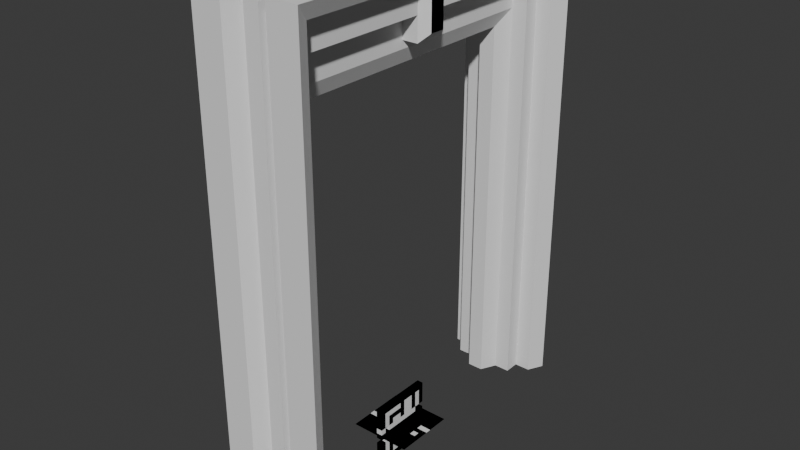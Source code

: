# Source: Portal.blend  (saved by Blender 4.0.36; exported with 4.5.12 LTS)
import bpy
from mathutils import Matrix  # noqa: F401  (used for matrix-valued properties, if any)

bpy.ops.wm.read_factory_settings(use_empty=True)
scene = bpy.context.scene
scene.name = 'Scene'

# ---- collections
col_collection = bpy.data.collections.new('Collection'); scene.collection.children.link(col_collection)

# ---- world
world_world = bpy.data.worlds.new('World'); scene.world = world_world
world_world.use_nodes = True; world_world.node_tree.nodes.clear()
_N = world_world.node_tree.nodes; _L = world_world.node_tree.links
n0 = _N.new('ShaderNodeOutputWorld'); n0.name = 'World Output'; n0.location = (300, 300)
n1 = _N.new('ShaderNodeBackground'); n1.name = 'Background'; n1.location = (10, 300)
n1.inputs[0].default_value = (0.05088, 0.05088, 0.05088, 1.0)
_L.new(n1.outputs[0], n0.inputs[0])
n0.is_active_output = True
world_world.color = (0.05088, 0.05088, 0.05088)
world_world.use_sun_shadow = False
world_world.sun_shadow_jitter_overblur = 0.0

# ---- meshes
me_plane_001 = bpy.data.meshes.new('Plane.001')
me_plane_001.from_pydata([(-0.5, -0.5, 0.0), (0.5, -0.5, 0.0), (-0.5, 0.5, 0.0), (0.5, 0.5, 0.0), (-0.5, 0.4091, 0.0), (-0.5, 0.3182, 0.0), (-0.5, 0.2273, 0.0), (-0.5, 0.1364, 0.0), (-0.5, -0.1364, 0.0), (-0.5, -0.2273, 0.0), (-0.5, -0.3182, 0.0), (-0.5, -0.4091, 0.0), (-0.4091, -0.5, 0.0), (-0.3182, -0.5, 0.0), (-0.2273, -0.5, 0.0), (-0.1364, -0.5, 0.0), (-0.04545, -0.5, 0.0), (0.04545, -0.5, 0.0), (0.1364, -0.5, 0.0), (0.2273, -0.5, 0.0), (0.3182, -0.5, 0.0), (0.4091, -0.5, 0.0), (0.5, -0.4091, 0.0), (0.5, -0.3182, 0.0), (0.5, -0.2273, 0.0), (0.5, -0.1364, 0.0), (0.5, 0.1364, 0.0), (0.5, 0.2273, 0.0), (0.5, 0.3182, 0.0), (0.5, 0.4091, 0.0), (0.4091, 0.5, 0.0), (0.3182, 0.5, 0.0), (0.2273, 0.5, 0.0), (0.1364, 0.5, 0.0), (0.04545, 0.5, 0.0), (-0.04545, 0.5, 0.0), (-0.1364, 0.5, 0.0), (-0.2273, 0.5, 0.0), (-0.3182, 0.5, 0.0), (-0.4091, 0.5, 0.0), (-0.4091, -0.4091, 0.0), (-0.4091, -0.3182, 0.0), (-0.4091, -0.2273, 0.0), (-0.4091, -0.1364, 0.0), (-0.4091, 0.1364, 0.0), (-0.4091, 0.2273, 0.0), (-0.4091, 0.3182, 0.0), (-0.4091, 0.4091, 0.0), (-0.3182, -0.4091, 0.0), (-0.3182, -0.3182, 0.0), (-0.3182, -0.2273, 0.0), (-0.3182, -0.1364, 0.0), (-0.3182, -0.04545, 0.0), (-0.3182, 0.04545, 0.0), (-0.3182, 0.1364, 0.0), (-0.3182, 0.2273, 0.0), (-0.3182, 0.3182, 0.0), (-0.3182, 0.4091, 0.0), (-0.2273, -0.4091, 0.0), (-0.2273, -0.3182, 0.0), (-0.2273, -0.2273, 0.0), (-0.2273, -0.1364, 0.0), (-0.2273, -0.04545, 0.0), (-0.2273, 0.04545, 0.0), (-0.2273, 0.1364, 0.0), (-0.2273, 0.2273, 0.0), (-0.2273, 0.3182, 0.0), (-0.2273, 0.4091, 0.0), (-0.1364, -0.4091, 0.0), (-0.1364, -0.3182, 0.0), (-0.1364, -0.2273, 0.0), (-0.1364, -0.1364, 0.0), (-0.1364, -0.04545, 0.0), (-0.1364, 0.04545, 0.0), (-0.1364, 0.1364, 0.0), (-0.1364, 0.2273, 0.0), (-0.1364, 0.3182, 0.0), (-0.1364, 0.4091, 0.0), (-0.04545, -0.4091, 0.0), (-0.04545, -0.3182, 0.0), (-0.04545, -0.2273, 0.0), (-0.04545, -0.1364, 0.0), (-0.04545, -0.04545, 0.0), (-0.04545, 0.04545, 0.0), (-0.04545, 0.1364, 0.0), (-0.04545, 0.2273, 0.0), (-0.04545, 0.3182, 0.0), (-0.04545, 0.4091, 0.0), (0.04545, -0.4091, 0.0), (0.04545, -0.3182, 0.0), (0.04545, -0.2273, 0.0), (0.04545, -0.1364, 0.0), (0.04545, -0.04545, 0.0), (0.04545, 0.04545, 0.0), (0.04545, 0.1364, 0.0), (0.04545, 0.2273, 0.0), (0.04545, 0.3182, 0.0), (0.04545, 0.4091, 0.0), (0.1364, -0.4091, 0.0), (0.1364, -0.3182, 0.0), (0.1364, -0.2273, 0.0), (0.1364, -0.1364, 0.0), (0.1364, -0.04545, 0.0), (0.1364, 0.04545, 0.0), (0.1364, 0.1364, 0.0), (0.1364, 0.2273, 0.0), (0.1364, 0.3182, 0.0), (0.1364, 0.4091, 0.0), (0.2273, -0.4091, 0.0), (0.2273, -0.3182, 0.0), (0.2273, -0.2273, 0.0), (0.2273, -0.1364, 0.0), (0.2273, -0.04545, 0.0), (0.2273, 0.04545, 0.0), (0.2273, 0.1364, 0.0), (0.2273, 0.2273, 0.0), (0.2273, 0.3182, 0.0), (0.2273, 0.4091, 0.0), (0.3182, -0.4091, 0.0), (0.3182, -0.3182, 0.0), (0.3182, -0.2273, 0.0), (0.3182, -0.1364, 0.0), (0.3182, -0.04545, 0.0), (0.3182, 0.04545, 0.0), (0.3182, 0.1364, 0.0), (0.3182, 0.2273, 0.0), (0.3182, 0.3182, 0.0), (0.3182, 0.4091, 0.0), (0.4091, -0.4091, 0.0), (0.4091, -0.3182, 0.0), (0.4091, -0.2273, 0.0), (0.4091, -0.1364, 0.0), (0.4091, 0.1364, 0.0), (0.4091, 0.2273, 0.0), (0.4091, 0.3182, 0.0), (0.4091, 0.4091, 0.0)], [], [(135, 29, 3, 30), (4, 47, 39, 2), (47, 57, 38, 39), (57, 67, 37, 38), (67, 77, 36, 37), (77, 87, 35, 36), (87, 97, 34, 35), (97, 107, 33, 34), (107, 117, 32, 33), (117, 127, 31, 32), (127, 135, 30, 31), (0, 12, 40, 11), (11, 40, 41, 10), (10, 41, 42, 9), (9, 42, 43, 8), (7, 44, 45, 6), (6, 45, 46, 5), (5, 46, 47, 4), (12, 13, 48, 40), (13, 14, 58, 48), (49, 59, 60, 50), (50, 60, 61, 51), (51, 61, 62, 52), (53, 63, 64, 54), (54, 64, 65, 55), (55, 65, 66, 56), (14, 15, 68, 58), (59, 69, 70, 60), (65, 75, 76, 66), (15, 16, 78, 68), (69, 79, 80, 70), (71, 81, 82, 72), (72, 82, 83, 73), (73, 83, 84, 74), (75, 85, 86, 76), (16, 17, 88, 78), (79, 89, 90, 80), (81, 91, 92, 82), (83, 93, 94, 84), (85, 95, 96, 86), (17, 18, 98, 88), (89, 99, 100, 90), (91, 101, 102, 92), (92, 102, 103, 93), (93, 103, 104, 94), (95, 105, 106, 96), (18, 19, 108, 98), (99, 109, 110, 100), (105, 115, 116, 106), (19, 20, 118, 108), (109, 119, 120, 110), (110, 120, 121, 111), (111, 121, 122, 112), (113, 123, 124, 114), (114, 124, 125, 115), (115, 125, 126, 116), (20, 21, 128, 118), (21, 1, 22, 128), (128, 22, 23, 129), (129, 23, 24, 130), (130, 24, 25, 131), (132, 26, 27, 133), (133, 27, 28, 134), (134, 28, 29, 135)])
_uv = me_plane_001.uv_layers.new(name='UVMap')
_uv.uv.foreach_set('vector', [0.9091, 0.9091, 1.0, 0.9091, 1.0, 1.0, 0.9091, 1.0, 0.0, 0.9091, 0.09091, 0.9091, 0.09091, 1.0, 0.0, 1.0, 0.09091, 0.9091, 0.1818, 0.9091, 0.1818, 1.0, 0.09091, 1.0, 0.1818, 0.9091, 0.2727, 0.9091, 0.2727, 1.0, 0.1818, 1.0, 0.2727, 0.9091, 0.3636, 0.9091, 0.3636, 1.0, 0.2727, 1.0, 0.3636, 0.9091, 0.4545, 0.9091, 0.4545, 1.0, 0.3636, 1.0, 0.4545, 0.9091, 0.5455, 0.9091, 0.5455, 1.0, 0.4545, 1.0, 0.5455, 0.9091, 0.6364, 0.9091, 0.6364, 1.0, 0.5455, 1.0, 0.6364, 0.9091, 0.7273, 0.9091, 0.7273, 1.0, 0.6364, 1.0, 0.7273, 0.9091, 0.8182, 0.9091, 0.8182, 1.0, 0.7273, 1.0, 0.8182, 0.9091, 0.9091, 0.9091, 0.9091, 1.0, 0.8182, 1.0, 0.0, 0.0, 0.09091, 0.0, 0.09091, 0.09091, 0.0, 0.09091, 0.0, 0.09091, 0.09091, 0.09091, 0.09091, 0.1818, 0.0, 0.1818, 0.0, 0.1818, 0.09091, 0.1818, 0.09091, 0.2727, 0.0, 0.2727, 0.0, 0.2727, 0.09091, 0.2727, 0.09091, 0.3636, 0.0, 0.3636, 0.0, 0.6364, 0.09091, 0.6364, 0.09091, 0.7273, 0.0, 0.7273, 0.0, 0.7273, 0.09091, 0.7273, 0.09091, 0.8182, 0.0, 0.8182, 0.0, 0.8182, 0.09091, 0.8182, 0.09091, 0.9091, 0.0, 0.9091, 0.09091, 0.0, 0.1818, 0.0, 0.1818, 0.09091, 0.09091, 0.09091, 0.1818, 0.0, 0.2727, 0.0, 0.2727, 0.09091, 0.1818, 0.09091, 0.1818, 0.1818, 0.2727, 0.1818, 0.2727, 0.2727, 0.1818, 0.2727, 0.1818, 0.2727, 0.2727, 0.2727, 0.2727, 0.3636, 0.1818, 0.3636, 0.1818, 0.3636, 0.2727, 0.3636, 0.2727, 0.4545, 0.1818, 0.4545, 0.1818, 0.5455, 0.2727, 0.5455, 0.2727, 0.6364, 0.1818, 0.6364, 0.1818, 0.6364, 0.2727, 0.6364, 0.2727, 0.7273, 0.1818, 0.7273, 0.1818, 0.7273, 0.2727, 0.7273, 0.2727, 0.8182, 0.1818, 0.8182, 0.2727, 0.0, 0.3636, 0.0, 0.3636, 0.09091, 0.2727, 0.09091, 0.2727, 0.1818, 0.3636, 0.1818, 0.3636, 0.2727, 0.2727, 0.2727, 0.2727, 0.7273, 0.3636, 0.7273, 0.3636, 0.8182, 0.2727, 0.8182, 0.3636, 0.0, 0.4545, 0.0, 0.4545, 0.09091, 0.3636, 0.09091, 0.3636, 0.1818, 0.4545, 0.1818, 0.4545, 0.2727, 0.3636, 0.2727, 0.3636, 0.3636, 0.4545, 0.3636, 0.4545, 0.4545, 0.3636, 0.4545, 0.3636, 0.4545, 0.4545, 0.4545, 0.4545, 0.5455, 0.3636, 0.5455, 0.3636, 0.5455, 0.4545, 0.5455, 0.4545, 0.6364, 0.3636, 0.6364, 0.3636, 0.7273, 0.4545, 0.7273, 0.4545, 0.8182, 0.3636, 0.8182, 0.4545, 0.0, 0.5455, 0.0, 0.5455, 0.09091, 0.4545, 0.09091, 0.4545, 0.1818, 0.5455, 0.1818, 0.5455, 0.2727, 0.4545, 0.2727, 0.4545, 0.3636, 0.5455, 0.3636, 0.5455, 0.4545, 0.4545, 0.4545, 0.4545, 0.5455, 0.5455, 0.5455, 0.5455, 0.6364, 0.4545, 0.6364, 0.4545, 0.7273, 0.5455, 0.7273, 0.5455, 0.8182, 0.4545, 0.8182, 0.5455, 0.0, 0.6364, 0.0, 0.6364, 0.09091, 0.5455, 0.09091, 0.5455, 0.1818, 0.6364, 0.1818, 0.6364, 0.2727, 0.5455, 0.2727, 0.5455, 0.3636, 0.6364, 0.3636, 0.6364, 0.4545, 0.5455, 0.4545, 0.5455, 0.4545, 0.6364, 0.4545, 0.6364, 0.5455, 0.5455, 0.5455, 0.5455, 0.5455, 0.6364, 0.5455, 0.6364, 0.6364, 0.5455, 0.6364, 0.5455, 0.7273, 0.6364, 0.7273, 0.6364, 0.8182, 0.5455, 0.8182, 0.6364, 0.0, 0.7273, 0.0, 0.7273, 0.09091, 0.6364, 0.09091, 0.6364, 0.1818, 0.7273, 0.1818, 0.7273, 0.2727, 0.6364, 0.2727, 0.6364, 0.7273, 0.7273, 0.7273, 0.7273, 0.8182, 0.6364, 0.8182, 0.7273, 0.0, 0.8182, 0.0, 0.8182, 0.09091, 0.7273, 0.09091, 0.7273, 0.1818, 0.8182, 0.1818, 0.8182, 0.2727, 0.7273, 0.2727, 0.7273, 0.2727, 0.8182, 0.2727, 0.8182, 0.3636, 0.7273, 0.3636, 0.7273, 0.3636, 0.8182, 0.3636, 0.8182, 0.4545, 0.7273, 0.4545, 0.7273, 0.5455, 0.8182, 0.5455, 0.8182, 0.6364, 0.7273, 0.6364, 0.7273, 0.6364, 0.8182, 0.6364, 0.8182, 0.7273, 0.7273, 0.7273, 0.7273, 0.7273, 0.8182, 0.7273, 0.8182, 0.8182, 0.7273, 0.8182, 0.8182, 0.0, 0.9091, 0.0, 0.9091, 0.09091, 0.8182, 0.09091, 0.9091, 0.0, 1.0, 0.0, 1.0, 0.09091, 0.9091, 0.09091, 0.9091, 0.09091, 1.0, 0.09091, 1.0, 0.1818, 0.9091, 0.1818, 0.9091, 0.1818, 1.0, 0.1818, 1.0, 0.2727, 0.9091, 0.2727, 0.9091, 0.2727, 1.0, 0.2727, 1.0, 0.3636, 0.9091, 0.3636, 0.9091, 0.6364, 1.0, 0.6364, 1.0, 0.7273, 0.9091, 0.7273, 0.9091, 0.7273, 1.0, 0.7273, 1.0, 0.8182, 0.9091, 0.8182, 0.9091, 0.8182, 1.0, 0.8182, 1.0, 0.9091, 0.9091, 0.9091])
me_plane_001.update()
me_plane_002 = bpy.data.meshes.new('Plane.002')
me_plane_002.from_pydata([(-0.5, -0.5, 0.0), (0.5, -0.5, 0.0), (-0.5, 0.5, 0.0), (0.5, 0.5, 0.0), (-0.5, 0.4091, 0.0), (-0.5, 0.3182, 0.0), (-0.5, 0.2273, 0.0), (-0.5, 0.04545, 0.0), (-0.5, -0.04545, 0.0), (-0.5, -0.2273, 0.0), (-0.5, -0.3182, 0.0), (-0.5, -0.4091, 0.0), (-0.4091, -0.5, 0.0), (-0.3182, -0.5, 0.0), (-0.2273, -0.5, 0.0), (-0.04545, -0.5, 0.0), (0.04545, -0.5, 0.0), (0.2273, -0.5, 0.0), (0.3182, -0.5, 0.0), (0.4091, -0.5, 0.0), (0.5, -0.4091, 0.0), (0.5, -0.3182, 0.0), (0.5, -0.2273, 0.0), (0.5, -0.04545, 0.0), (0.5, 0.04545, 0.0), (0.5, 0.2273, 0.0), (0.5, 0.3182, 0.0), (0.5, 0.4091, 0.0), (0.4091, 0.5, 0.0), (0.3182, 0.5, 0.0), (0.2273, 0.5, 0.0), (0.04545, 0.5, 0.0), (-0.04545, 0.5, 0.0), (-0.2273, 0.5, 0.0), (-0.3182, 0.5, 0.0), (-0.4091, 0.5, 0.0), (-0.4091, -0.4091, 0.0), (-0.4091, -0.3182, 0.0), (-0.4091, -0.2273, 0.0), (-0.4091, -0.04545, 0.0), (-0.4091, 0.04545, 0.0), (-0.4091, 0.2273, 0.0), (-0.4091, 0.3182, 0.0), (-0.4091, 0.4091, 0.0), (-0.3182, -0.4091, 0.0), (-0.3182, -0.04545, 0.0), (-0.3182, 0.04545, 0.0), (-0.3182, 0.4091, 0.0), (-0.2273, -0.4091, 0.0), (-0.2273, -0.2273, 0.0), (-0.2273, -0.1364, 0.0), (-0.2273, -0.04545, 0.0), (-0.2273, 0.04545, 0.0), (-0.2273, 0.1364, 0.0), (-0.2273, 0.2273, 0.0), (-0.2273, 0.4091, 0.0), (-0.1364, -0.2273, 0.0), (-0.1364, -0.1364, 0.0), (-0.1364, -0.04545, 0.0), (-0.1364, 0.04545, 0.0), (-0.1364, 0.1364, 0.0), (-0.1364, 0.2273, 0.0), (-0.04545, -0.4091, 0.0), (-0.04545, -0.3182, 0.0), (-0.04545, -0.2273, 0.0), (-0.04545, -0.1364, 0.0), (-0.04545, 0.1364, 0.0), (-0.04545, 0.2273, 0.0), (-0.04545, 0.3182, 0.0), (-0.04545, 0.4091, 0.0), (0.04545, -0.4091, 0.0), (0.04545, -0.3182, 0.0), (0.04545, -0.2273, 0.0), (0.04545, -0.1364, 0.0), (0.04545, 0.1364, 0.0), (0.04545, 0.2273, 0.0), (0.04545, 0.3182, 0.0), (0.04545, 0.4091, 0.0), (0.1364, -0.2273, 0.0), (0.1364, -0.1364, 0.0), (0.1364, -0.04545, 0.0), (0.1364, 0.04545, 0.0), (0.1364, 0.1364, 0.0), (0.1364, 0.2273, 0.0), (0.2273, -0.4091, 0.0), (0.2273, -0.2273, 0.0), (0.2273, -0.1364, 0.0), (0.2273, -0.04545, 0.0), (0.2273, 0.04545, 0.0), (0.2273, 0.1364, 0.0), (0.2273, 0.2273, 0.0), (0.2273, 0.4091, 0.0), (0.3182, -0.4091, 0.0), (0.3182, -0.04545, 0.0), (0.3182, 0.04545, 0.0), (0.3182, 0.4091, 0.0), (0.4091, -0.4091, 0.0), (0.4091, -0.3182, 0.0), (0.4091, -0.2273, 0.0), (0.4091, -0.04545, 0.0), (0.4091, 0.04545, 0.0), (0.4091, 0.2273, 0.0), (0.4091, 0.3182, 0.0), (0.4091, 0.4091, 0.0)], [], [(103, 27, 3, 28), (4, 43, 35, 2), (43, 47, 34, 35), (47, 55, 33, 34), (69, 77, 31, 32), (91, 95, 29, 30), (95, 103, 28, 29), (0, 12, 36, 11), (11, 36, 37, 10), (10, 37, 38, 9), (8, 39, 40, 7), (6, 41, 42, 5), (5, 42, 43, 4), (12, 13, 44, 36), (39, 45, 46, 40), (13, 14, 48, 44), (49, 56, 57, 50), (50, 57, 58, 51), (51, 58, 59, 52), (52, 59, 60, 53), (53, 60, 61, 54), (56, 64, 65, 57), (60, 66, 67, 61), (15, 16, 70, 62), (62, 70, 71, 63), (64, 72, 73, 65), (66, 74, 75, 67), (68, 76, 77, 69), (72, 78, 79, 73), (74, 82, 83, 75), (78, 85, 86, 79), (79, 86, 87, 80), (80, 87, 88, 81), (81, 88, 89, 82), (82, 89, 90, 83), (17, 18, 92, 84), (18, 19, 96, 92), (93, 99, 100, 94), (19, 1, 20, 96), (96, 20, 21, 97), (97, 21, 22, 98), (99, 23, 24, 100), (101, 25, 26, 102), (102, 26, 27, 103)])
_uv = me_plane_002.uv_layers.new(name='UVMap')
_uv.uv.foreach_set('vector', [0.9091, 0.9091, 1.0, 0.9091, 1.0, 1.0, 0.9091, 1.0, 0.0, 0.9091, 0.09091, 0.9091, 0.09091, 1.0, 0.0, 1.0, 0.09091, 0.9091, 0.1818, 0.9091, 0.1818, 1.0, 0.09091, 1.0, 0.1818, 0.9091, 0.2727, 0.9091, 0.2727, 1.0, 0.1818, 1.0, 0.4545, 0.9091, 0.5455, 0.9091, 0.5455, 1.0, 0.4545, 1.0, 0.7273, 0.9091, 0.8182, 0.9091, 0.8182, 1.0, 0.7273, 1.0, 0.8182, 0.9091, 0.9091, 0.9091, 0.9091, 1.0, 0.8182, 1.0, 0.0, 0.0, 0.09091, 0.0, 0.09091, 0.09091, 0.0, 0.09091, 0.0, 0.09091, 0.09091, 0.09091, 0.09091, 0.1818, 0.0, 0.1818, 0.0, 0.1818, 0.09091, 0.1818, 0.09091, 0.2727, 0.0, 0.2727, 0.0, 0.4545, 0.09091, 0.4545, 0.09091, 0.5455, 0.0, 0.5455, 0.0, 0.7273, 0.09091, 0.7273, 0.09091, 0.8182, 0.0, 0.8182, 0.0, 0.8182, 0.09091, 0.8182, 0.09091, 0.9091, 0.0, 0.9091, 0.09091, 0.0, 0.1818, 0.0, 0.1818, 0.09091, 0.09091, 0.09091, 0.09091, 0.4545, 0.1818, 0.4545, 0.1818, 0.5455, 0.09091, 0.5455, 0.1818, 0.0, 0.2727, 0.0, 0.2727, 0.09091, 0.1818, 0.09091, 0.2727, 0.2727, 0.3636, 0.2727, 0.3636, 0.3636, 0.2727, 0.3636, 0.2727, 0.3636, 0.3636, 0.3636, 0.3636, 0.4545, 0.2727, 0.4545, 0.2727, 0.4545, 0.3636, 0.4545, 0.3636, 0.5455, 0.2727, 0.5455, 0.2727, 0.5455, 0.3636, 0.5455, 0.3636, 0.6364, 0.2727, 0.6364, 0.2727, 0.6364, 0.3636, 0.6364, 0.3636, 0.7273, 0.2727, 0.7273, 0.3636, 0.2727, 0.4545, 0.2727, 0.4545, 0.3636, 0.3636, 0.3636, 0.3636, 0.6364, 0.4545, 0.6364, 0.4545, 0.7273, 0.3636, 0.7273, 0.4545, 0.0, 0.5455, 0.0, 0.5455, 0.09091, 0.4545, 0.09091, 0.4545, 0.09091, 0.5455, 0.09091, 0.5455, 0.1818, 0.4545, 0.1818, 0.4545, 0.2727, 0.5455, 0.2727, 0.5455, 0.3636, 0.4545, 0.3636, 0.4545, 0.6364, 0.5455, 0.6364, 0.5455, 0.7273, 0.4545, 0.7273, 0.4545, 0.8182, 0.5455, 0.8182, 0.5455, 0.9091, 0.4545, 0.9091, 0.5455, 0.2727, 0.6364, 0.2727, 0.6364, 0.3636, 0.5455, 0.3636, 0.5455, 0.6364, 0.6364, 0.6364, 0.6364, 0.7273, 0.5455, 0.7273, 0.6364, 0.2727, 0.7273, 0.2727, 0.7273, 0.3636, 0.6364, 0.3636, 0.6364, 0.3636, 0.7273, 0.3636, 0.7273, 0.4545, 0.6364, 0.4545, 0.6364, 0.4545, 0.7273, 0.4545, 0.7273, 0.5455, 0.6364, 0.5455, 0.6364, 0.5455, 0.7273, 0.5455, 0.7273, 0.6364, 0.6364, 0.6364, 0.6364, 0.6364, 0.7273, 0.6364, 0.7273, 0.7273, 0.6364, 0.7273, 0.7273, 0.0, 0.8182, 0.0, 0.8182, 0.09091, 0.7273, 0.09091, 0.8182, 0.0, 0.9091, 0.0, 0.9091, 0.09091, 0.8182, 0.09091, 0.8182, 0.4545, 0.9091, 0.4545, 0.9091, 0.5455, 0.8182, 0.5455, 0.9091, 0.0, 1.0, 0.0, 1.0, 0.09091, 0.9091, 0.09091, 0.9091, 0.09091, 1.0, 0.09091, 1.0, 0.1818, 0.9091, 0.1818, 0.9091, 0.1818, 1.0, 0.1818, 1.0, 0.2727, 0.9091, 0.2727, 0.9091, 0.4545, 1.0, 0.4545, 1.0, 0.5455, 0.9091, 0.5455, 0.9091, 0.7273, 1.0, 0.7273, 1.0, 0.8182, 0.9091, 0.8182, 0.9091, 0.8182, 1.0, 0.8182, 1.0, 0.9091, 0.9091, 0.9091])
me_plane_002.update()
me_plane_003 = bpy.data.meshes.new('Plane.003')
me_plane_003.from_pydata([(-0.5, 0.04545, 0.0), (-0.5, -0.04545, 0.0), (0.5, -0.04545, 0.0), (0.5, 0.04545, 0.0), (-0.4091, -0.4091, 0.0), (-0.4091, -0.3182, 0.0), (-0.4091, -0.2273, 0.0), (-0.4091, -0.1364, 0.0), (-0.4091, -0.04545, 0.0), (-0.4091, 0.04545, 0.0), (-0.4091, 0.1364, 0.0), (-0.4091, 0.2273, 0.0), (-0.4091, 0.3182, 0.0), (-0.4091, 0.4091, 0.0), (-0.3182, -0.4091, 0.0), (-0.3182, -0.3182, 0.0), (-0.3182, -0.2273, 0.0), (-0.3182, -0.1364, 0.0), (-0.3182, -0.04545, 0.0), (-0.3182, 0.04545, 0.0), (-0.3182, 0.1364, 0.0), (-0.3182, 0.2273, 0.0), (-0.3182, 0.3182, 0.0), (-0.3182, 0.4091, 0.0), (-0.2273, -0.4091, 0.0), (-0.2273, -0.3182, 0.0), (-0.2273, -0.04545, 0.0), (-0.2273, 0.04545, 0.0), (-0.2273, 0.3182, 0.0), (-0.2273, 0.4091, 0.0), (-0.1364, -0.4091, 0.0), (-0.1364, -0.3182, 0.0), (-0.1364, -0.04545, 0.0), (-0.1364, 0.04545, 0.0), (-0.1364, 0.3182, 0.0), (-0.1364, 0.4091, 0.0), (-0.04545, -0.4091, 0.0), (-0.04545, -0.3182, 0.0), (-0.04545, -0.04545, 0.0), (-0.04545, 0.04545, 0.0), (-0.04545, 0.3182, 0.0), (-0.04545, 0.4091, 0.0), (0.04545, -0.4091, 0.0), (0.04545, -0.3182, 0.0), (0.04545, -0.04545, 0.0), (0.04545, 0.04545, 0.0), (0.04545, 0.3182, 0.0), (0.04545, 0.4091, 0.0), (0.1364, -0.4091, 0.0), (0.1364, -0.3182, 0.0), (0.1364, -0.04545, 0.0), (0.1364, 0.04545, 0.0), (0.1364, 0.3182, 0.0), (0.1364, 0.4091, 0.0), (0.2273, -0.4091, 0.0), (0.2273, -0.3182, 0.0), (0.2273, -0.04545, 0.0), (0.2273, 0.04545, 0.0), (0.2273, 0.3182, 0.0), (0.2273, 0.4091, 0.0), (0.3182, -0.4091, 0.0), (0.3182, -0.3182, 0.0), (0.3182, -0.2273, 0.0), (0.3182, -0.1364, 0.0), (0.3182, -0.04545, 0.0), (0.3182, 0.04545, 0.0), (0.3182, 0.1364, 0.0), (0.3182, 0.2273, 0.0), (0.3182, 0.3182, 0.0), (0.3182, 0.4091, 0.0), (0.4091, -0.4091, 0.0), (0.4091, -0.3182, 0.0), (0.4091, -0.2273, 0.0), (0.4091, -0.1364, 0.0), (0.4091, -0.04545, 0.0), (0.4091, 0.04545, 0.0), (0.4091, 0.1364, 0.0), (0.4091, 0.2273, 0.0), (0.4091, 0.3182, 0.0), (0.4091, 0.4091, 0.0)], [], [(1, 8, 9, 0), (4, 14, 15, 5), (5, 15, 16, 6), (6, 16, 17, 7), (8, 18, 19, 9), (10, 20, 21, 11), (11, 21, 22, 12), (12, 22, 23, 13), (14, 24, 25, 15), (18, 26, 27, 19), (22, 28, 29, 23), (24, 30, 31, 25), (26, 32, 33, 27), (28, 34, 35, 29), (30, 36, 37, 31), (32, 38, 39, 33), (34, 40, 41, 35), (36, 42, 43, 37), (38, 44, 45, 39), (40, 46, 47, 41), (42, 48, 49, 43), (44, 50, 51, 45), (46, 52, 53, 47), (48, 54, 55, 49), (50, 56, 57, 51), (52, 58, 59, 53), (54, 60, 61, 55), (56, 64, 65, 57), (58, 68, 69, 59), (60, 70, 71, 61), (61, 71, 72, 62), (62, 72, 73, 63), (64, 74, 75, 65), (66, 76, 77, 67), (67, 77, 78, 68), (68, 78, 79, 69), (74, 2, 3, 75)])
_uv = me_plane_003.uv_layers.new(name='UVMap')
_uv.uv.foreach_set('vector', [0.0, 0.4545, 0.09091, 0.4545, 0.09091, 0.5455, 0.0, 0.5455, 0.09091, 0.09091, 0.1818, 0.09091, 0.1818, 0.1818, 0.09091, 0.1818, 0.09091, 0.1818, 0.1818, 0.1818, 0.1818, 0.2727, 0.09091, 0.2727, 0.09091, 0.2727, 0.1818, 0.2727, 0.1818, 0.3636, 0.09091, 0.3636, 0.09091, 0.4545, 0.1818, 0.4545, 0.1818, 0.5455, 0.09091, 0.5455, 0.09091, 0.6364, 0.1818, 0.6364, 0.1818, 0.7273, 0.09091, 0.7273, 0.09091, 0.7273, 0.1818, 0.7273, 0.1818, 0.8182, 0.09091, 0.8182, 0.09091, 0.8182, 0.1818, 0.8182, 0.1818, 0.9091, 0.09091, 0.9091, 0.1818, 0.09091, 0.2727, 0.09091, 0.2727, 0.1818, 0.1818, 0.1818, 0.1818, 0.4545, 0.2727, 0.4545, 0.2727, 0.5455, 0.1818, 0.5455, 0.1818, 0.8182, 0.2727, 0.8182, 0.2727, 0.9091, 0.1818, 0.9091, 0.2727, 0.09091, 0.3636, 0.09091, 0.3636, 0.1818, 0.2727, 0.1818, 0.2727, 0.4545, 0.3636, 0.4545, 0.3636, 0.5455, 0.2727, 0.5455, 0.2727, 0.8182, 0.3636, 0.8182, 0.3636, 0.9091, 0.2727, 0.9091, 0.3636, 0.09091, 0.4545, 0.09091, 0.4545, 0.1818, 0.3636, 0.1818, 0.3636, 0.4545, 0.4545, 0.4545, 0.4545, 0.5455, 0.3636, 0.5455, 0.3636, 0.8182, 0.4545, 0.8182, 0.4545, 0.9091, 0.3636, 0.9091, 0.4545, 0.09091, 0.5455, 0.09091, 0.5455, 0.1818, 0.4545, 0.1818, 0.4545, 0.4545, 0.5455, 0.4545, 0.5455, 0.5455, 0.4545, 0.5455, 0.4545, 0.8182, 0.5455, 0.8182, 0.5455, 0.9091, 0.4545, 0.9091, 0.5455, 0.09091, 0.6364, 0.09091, 0.6364, 0.1818, 0.5455, 0.1818, 0.5455, 0.4545, 0.6364, 0.4545, 0.6364, 0.5455, 0.5455, 0.5455, 0.5455, 0.8182, 0.6364, 0.8182, 0.6364, 0.9091, 0.5455, 0.9091, 0.6364, 0.09091, 0.7273, 0.09091, 0.7273, 0.1818, 0.6364, 0.1818, 0.6364, 0.4545, 0.7273, 0.4545, 0.7273, 0.5455, 0.6364, 0.5455, 0.6364, 0.8182, 0.7273, 0.8182, 0.7273, 0.9091, 0.6364, 0.9091, 0.7273, 0.09091, 0.8182, 0.09091, 0.8182, 0.1818, 0.7273, 0.1818, 0.7273, 0.4545, 0.8182, 0.4545, 0.8182, 0.5455, 0.7273, 0.5455, 0.7273, 0.8182, 0.8182, 0.8182, 0.8182, 0.9091, 0.7273, 0.9091, 0.8182, 0.09091, 0.9091, 0.09091, 0.9091, 0.1818, 0.8182, 0.1818, 0.8182, 0.1818, 0.9091, 0.1818, 0.9091, 0.2727, 0.8182, 0.2727, 0.8182, 0.2727, 0.9091, 0.2727, 0.9091, 0.3636, 0.8182, 0.3636, 0.8182, 0.4545, 0.9091, 0.4545, 0.9091, 0.5455, 0.8182, 0.5455, 0.8182, 0.6364, 0.9091, 0.6364, 0.9091, 0.7273, 0.8182, 0.7273, 0.8182, 0.7273, 0.9091, 0.7273, 0.9091, 0.8182, 0.8182, 0.8182, 0.8182, 0.8182, 0.9091, 0.8182, 0.9091, 0.9091, 0.8182, 0.9091, 0.9091, 0.4545, 1.0, 0.4545, 1.0, 0.5455, 0.9091, 0.5455])
me_plane_003.update()
me_plane_004 = bpy.data.meshes.new('Plane.004')
me_plane_004.from_pydata([(-0.5, -0.5, 0.0), (0.5, -0.5, 0.0), (-0.5, 0.5, 0.0), (0.5, 0.5, 0.0), (-0.5, 0.4091, 0.0), (-0.5, 0.3182, 0.0), (-0.5, 0.2273, 0.0), (-0.5, 0.1364, 0.0), (-0.5, 0.04545, 0.0), (-0.5, -0.04545, 0.0), (-0.5, -0.1364, 0.0), (-0.5, -0.2273, 0.0), (-0.5, -0.3182, 0.0), (-0.5, -0.4091, 0.0), (-0.4091, -0.5, 0.0), (-0.3182, -0.5, 0.0), (-0.2273, -0.5, 0.0), (-0.1364, -0.5, 0.0), (-0.04545, -0.5, 0.0), (0.04545, -0.5, 0.0), (0.1364, -0.5, 0.0), (0.2273, -0.5, 0.0), (0.3182, -0.5, 0.0), (0.4091, -0.5, 0.0), (0.5, -0.4091, 0.0), (0.5, -0.3182, 0.0), (0.5, -0.2273, 0.0), (0.5, -0.1364, 0.0), (0.5, -0.04545, 0.0), (0.5, 0.04545, 0.0), (0.5, 0.1364, 0.0), (0.5, 0.2273, 0.0), (0.5, 0.3182, 0.0), (0.5, 0.4091, 0.0), (0.4091, 0.5, 0.0), (0.3182, 0.5, 0.0), (0.2273, 0.5, 0.0), (0.1364, 0.5, 0.0), (0.04545, 0.5, 0.0), (-0.04545, 0.5, 0.0), (-0.1364, 0.5, 0.0), (-0.2273, 0.5, 0.0), (-0.3182, 0.5, 0.0), (-0.4091, 0.5, 0.0), (-0.4091, -0.4091, 0.0), (-0.4091, -0.3182, 0.0), (-0.4091, -0.2273, 0.0), (-0.4091, -0.1364, 0.0), (-0.4091, -0.04545, 0.0), (-0.4091, 0.04545, 0.0), (-0.4091, 0.1364, 0.0), (-0.4091, 0.2273, 0.0), (-0.4091, 0.3182, 0.0), (-0.4091, 0.4091, 0.0), (-0.3182, -0.4091, 0.0), (-0.3182, -0.3182, 0.0), (-0.3182, -0.2273, 0.0), (-0.3182, -0.1364, 0.0), (-0.3182, -0.04545, 0.0), (-0.3182, 0.04545, 0.0), (-0.3182, 0.1364, 0.0), (-0.3182, 0.2273, 0.0), (-0.3182, 0.3182, 0.0), (-0.3182, 0.4091, 0.0), (-0.2273, -0.4091, 0.0), (-0.2273, -0.3182, 0.0), (-0.2273, -0.2273, 0.0), (-0.2273, -0.1364, 0.0), (-0.2273, -0.04545, 0.0), (-0.2273, 0.04545, 0.0), (-0.2273, 0.1364, 0.0), (-0.2273, 0.2273, 0.0), (-0.2273, 0.3182, 0.0), (-0.2273, 0.4091, 0.0), (-0.1364, -0.4091, 0.0), (-0.1364, -0.04545, 0.0), (-0.1364, 0.04545, 0.0), (-0.1364, 0.2273, 0.0), (-0.1364, 0.3182, 0.0), (-0.1364, 0.4091, 0.0), (-0.04545, -0.4091, 0.0), (-0.04545, -0.3182, 0.0), (-0.04545, -0.2273, 0.0), (-0.04545, -0.1364, 0.0), (-0.04545, -0.04545, 0.0), (-0.04545, 0.04545, 0.0), (-0.04545, 0.1364, 0.0), (-0.04545, 0.2273, 0.0), (-0.04545, 0.3182, 0.0), (-0.04545, 0.4091, 0.0), (0.04545, -0.4091, 0.0), (0.04545, -0.3182, 0.0), (0.04545, -0.2273, 0.0), (0.04545, -0.1364, 0.0), (0.04545, -0.04545, 0.0), (0.04545, 0.04545, 0.0), (0.04545, 0.1364, 0.0), (0.04545, 0.2273, 0.0), (0.04545, 0.3182, 0.0), (0.04545, 0.4091, 0.0), (0.1364, -0.4091, 0.0), (0.1364, -0.3182, 0.0), (0.1364, -0.2273, 0.0), (0.1364, -0.04545, 0.0), (0.1364, 0.04545, 0.0), (0.1364, 0.4091, 0.0), (0.2273, -0.4091, 0.0), (0.2273, -0.3182, 0.0), (0.2273, -0.2273, 0.0), (0.2273, -0.1364, 0.0), (0.2273, -0.04545, 0.0), (0.2273, 0.04545, 0.0), (0.2273, 0.1364, 0.0), (0.2273, 0.2273, 0.0), (0.2273, 0.3182, 0.0), (0.2273, 0.4091, 0.0), (0.3182, -0.4091, 0.0), (0.3182, -0.3182, 0.0), (0.3182, -0.2273, 0.0), (0.3182, -0.1364, 0.0), (0.3182, -0.04545, 0.0), (0.3182, 0.04545, 0.0), (0.3182, 0.1364, 0.0), (0.3182, 0.2273, 0.0), (0.3182, 0.3182, 0.0), (0.3182, 0.4091, 0.0), (0.4091, -0.4091, 0.0), (0.4091, -0.3182, 0.0), (0.4091, -0.2273, 0.0), (0.4091, -0.1364, 0.0), (0.4091, -0.04545, 0.0), (0.4091, 0.04545, 0.0), (0.4091, 0.1364, 0.0), (0.4091, 0.2273, 0.0), (0.4091, 0.3182, 0.0), (0.4091, 0.4091, 0.0)], [], [(135, 33, 3, 34), (4, 53, 43, 2), (53, 63, 42, 43), (63, 73, 41, 42), (73, 79, 40, 41), (79, 89, 39, 40), (89, 99, 38, 39), (99, 105, 37, 38), (105, 115, 36, 37), (115, 125, 35, 36), (0, 14, 44, 13), (13, 44, 45, 12), (12, 45, 46, 11), (11, 46, 47, 10), (9, 48, 49, 8), (8, 49, 50, 7), (7, 50, 51, 6), (6, 51, 52, 5), (5, 52, 53, 4), (48, 58, 59, 49), (15, 16, 64, 54), (54, 64, 65, 55), (55, 65, 66, 56), (56, 66, 67, 57), (58, 68, 69, 59), (60, 70, 71, 61), (61, 71, 72, 62), (16, 17, 74, 64), (68, 75, 76, 69), (71, 77, 78, 72), (17, 18, 80, 74), (75, 84, 85, 76), (77, 87, 88, 78), (18, 19, 90, 80), (81, 91, 92, 82), (82, 92, 93, 83), (84, 94, 95, 85), (86, 96, 97, 87), (87, 97, 98, 88), (19, 20, 100, 90), (91, 101, 102, 92), (94, 103, 104, 95), (20, 21, 106, 100), (101, 107, 108, 102), (103, 110, 111, 104), (21, 22, 116, 106), (107, 117, 118, 108), (108, 118, 119, 109), (110, 120, 121, 111), (112, 122, 123, 113), (113, 123, 124, 114), (114, 124, 125, 115), (22, 23, 126, 116), (120, 130, 131, 121), (23, 1, 24, 126), (126, 24, 25, 127), (127, 25, 26, 128), (128, 26, 27, 129), (129, 27, 28, 130), (130, 28, 29, 131), (132, 30, 31, 133), (133, 31, 32, 134), (134, 32, 33, 135), (44, 14, 15, 54), (35, 125, 135, 34)])
_uv = me_plane_004.uv_layers.new(name='UVMap')
_uv.uv.foreach_set('vector', [0.9091, 0.9091, 1.0, 0.9091, 1.0, 1.0, 0.9091, 1.0, 0.0, 0.9091, 0.09091, 0.9091, 0.09091, 1.0, 0.0, 1.0, 0.09091, 0.9091, 0.1818, 0.9091, 0.1818, 1.0, 0.09091, 1.0, 0.1818, 0.9091, 0.2727, 0.9091, 0.2727, 1.0, 0.1818, 1.0, 0.2727, 0.9091, 0.3636, 0.9091, 0.3636, 1.0, 0.2727, 1.0, 0.3636, 0.9091, 0.4545, 0.9091, 0.4545, 1.0, 0.3636, 1.0, 0.4545, 0.9091, 0.5455, 0.9091, 0.5455, 1.0, 0.4545, 1.0, 0.5455, 0.9091, 0.6364, 0.9091, 0.6364, 1.0, 0.5455, 1.0, 0.6364, 0.9091, 0.7273, 0.9091, 0.7273, 1.0, 0.6364, 1.0, 0.7273, 0.9091, 0.8182, 0.9091, 0.8182, 1.0, 0.7273, 1.0, 0.0, 0.0, 0.09091, 0.0, 0.09091, 0.09091, 0.0, 0.09091, 0.0, 0.09091, 0.09091, 0.09091, 0.09091, 0.1818, 0.0, 0.1818, 0.0, 0.1818, 0.09091, 0.1818, 0.09091, 0.2727, 0.0, 0.2727, 0.0, 0.2727, 0.09091, 0.2727, 0.09091, 0.3636, 0.0, 0.3636, 0.0, 0.4545, 0.09091, 0.4545, 0.09091, 0.5455, 0.0, 0.5455, 0.0, 0.5455, 0.09091, 0.5455, 0.09091, 0.6364, 0.0, 0.6364, 0.0, 0.6364, 0.09091, 0.6364, 0.09091, 0.7273, 0.0, 0.7273, 0.0, 0.7273, 0.09091, 0.7273, 0.09091, 0.8182, 0.0, 0.8182, 0.0, 0.8182, 0.09091, 0.8182, 0.09091, 0.9091, 0.0, 0.9091, 0.09091, 0.4545, 0.1818, 0.4545, 0.1818, 0.5455, 0.09091, 0.5455, 0.1818, 0.0, 0.2727, 0.0, 0.2727, 0.09091, 0.1818, 0.09091, 0.1818, 0.09091, 0.2727, 0.09091, 0.2727, 0.1818, 0.1818, 0.1818, 0.1818, 0.1818, 0.2727, 0.1818, 0.2727, 0.2727, 0.1818, 0.2727, 0.1818, 0.2727, 0.2727, 0.2727, 0.2727, 0.3636, 0.1818, 0.3636, 0.1818, 0.4545, 0.2727, 0.4545, 0.2727, 0.5455, 0.1818, 0.5455, 0.1818, 0.6364, 0.2727, 0.6364, 0.2727, 0.7273, 0.1818, 0.7273, 0.1818, 0.7273, 0.2727, 0.7273, 0.2727, 0.8182, 0.1818, 0.8182, 0.2727, 0.0, 0.3636, 0.0, 0.3636, 0.09091, 0.2727, 0.09091, 0.2727, 0.4545, 0.3636, 0.4545, 0.3636, 0.5455, 0.2727, 0.5455, 0.2727, 0.7273, 0.3636, 0.7273, 0.3636, 0.8182, 0.2727, 0.8182, 0.3636, 0.0, 0.4545, 0.0, 0.4545, 0.09091, 0.3636, 0.09091, 0.3636, 0.4545, 0.4545, 0.4545, 0.4545, 0.5455, 0.3636, 0.5455, 0.3636, 0.7273, 0.4545, 0.7273, 0.4545, 0.8182, 0.3636, 0.8182, 0.4545, 0.0, 0.5455, 0.0, 0.5455, 0.09091, 0.4545, 0.09091, 0.4545, 0.1818, 0.5455, 0.1818, 0.5455, 0.2727, 0.4545, 0.2727, 0.4545, 0.2727, 0.5455, 0.2727, 0.5455, 0.3636, 0.4545, 0.3636, 0.4545, 0.4545, 0.5455, 0.4545, 0.5455, 0.5455, 0.4545, 0.5455, 0.4545, 0.6364, 0.5455, 0.6364, 0.5455, 0.7273, 0.4545, 0.7273, 0.4545, 0.7273, 0.5455, 0.7273, 0.5455, 0.8182, 0.4545, 0.8182, 0.5455, 0.0, 0.6364, 0.0, 0.6364, 0.09091, 0.5455, 0.09091, 0.5455, 0.1818, 0.6364, 0.1818, 0.6364, 0.2727, 0.5455, 0.2727, 0.5455, 0.4545, 0.6364, 0.4545, 0.6364, 0.5455, 0.5455, 0.5455, 0.6364, 0.0, 0.7273, 0.0, 0.7273, 0.09091, 0.6364, 0.09091, 0.6364, 0.1818, 0.7273, 0.1818, 0.7273, 0.2727, 0.6364, 0.2727, 0.6364, 0.4545, 0.7273, 0.4545, 0.7273, 0.5455, 0.6364, 0.5455, 0.7273, 0.0, 0.8182, 0.0, 0.8182, 0.09091, 0.7273, 0.09091, 0.7273, 0.1818, 0.8182, 0.1818, 0.8182, 0.2727, 0.7273, 0.2727, 0.7273, 0.2727, 0.8182, 0.2727, 0.8182, 0.3636, 0.7273, 0.3636, 0.7273, 0.4545, 0.8182, 0.4545, 0.8182, 0.5455, 0.7273, 0.5455, 0.7273, 0.6364, 0.8182, 0.6364, 0.8182, 0.7273, 0.7273, 0.7273, 0.7273, 0.7273, 0.8182, 0.7273, 0.8182, 0.8182, 0.7273, 0.8182, 0.7273, 0.8182, 0.8182, 0.8182, 0.8182, 0.9091, 0.7273, 0.9091, 0.8182, 0.0, 0.9091, 0.0, 0.9091, 0.09091, 0.8182, 0.09091, 0.8182, 0.4545, 0.9091, 0.4545, 0.9091, 0.5455, 0.8182, 0.5455, 0.9091, 0.0, 1.0, 0.0, 1.0, 0.09091, 0.9091, 0.09091, 0.9091, 0.09091, 1.0, 0.09091, 1.0, 0.1818, 0.9091, 0.1818, 0.9091, 0.1818, 1.0, 0.1818, 1.0, 0.2727, 0.9091, 0.2727, 0.9091, 0.2727, 1.0, 0.2727, 1.0, 0.3636, 0.9091, 0.3636, 0.9091, 0.3636, 1.0, 0.3636, 1.0, 0.4545, 0.9091, 0.4545, 0.9091, 0.4545, 1.0, 0.4545, 1.0, 0.5455, 0.9091, 0.5455, 0.9091, 0.6364, 1.0, 0.6364, 1.0, 0.7273, 0.9091, 0.7273, 0.9091, 0.7273, 1.0, 0.7273, 1.0, 0.8182, 0.9091, 0.8182, 0.9091, 0.8182, 1.0, 0.8182, 1.0, 0.9091, 0.9091, 0.9091, 0.09091, 0.09091, 0.09091, 0.0, 0.1818, 0.0, 0.1818, 0.09091, 0.8182, 1.0, 0.8182, 0.9091, 0.9091, 0.9091, 0.9091, 1.0])
me_plane_004.update()
me_plane_005 = bpy.data.meshes.new('Plane.005')
me_plane_005.from_pydata([(-0.5, -0.5, 0.0), (0.5, -0.5, 0.0), (-0.5, 0.5, 0.0), (0.5, 0.5, 0.0), (-0.5, 0.4091, 0.0), (-0.5, 0.3182, 0.0), (-0.5, 0.2273, 0.0), (-0.5, 0.1364, 0.0), (-0.5, 0.04545, 0.0), (-0.5, -0.04545, 0.0), (-0.5, -0.1364, 0.0), (-0.5, -0.2273, 0.0), (-0.5, -0.3182, 0.0), (-0.5, -0.4091, 0.0), (-0.4091, -0.5, 0.0), (-0.3182, -0.5, 0.0), (-0.2273, -0.5, 0.0), (-0.1364, -0.5, 0.0), (-0.04545, -0.5, 0.0), (0.04545, -0.5, 0.0), (0.1364, -0.5, 0.0), (0.2273, -0.5, 0.0), (0.3182, -0.5, 0.0), (0.4091, -0.5, 0.0), (0.5, -0.4091, 0.0), (0.5, -0.3182, 0.0), (0.5, -0.2273, 0.0), (0.5, -0.1364, 0.0), (0.5, -0.04545, 0.0), (0.5, 0.04545, 0.0), (0.5, 0.1364, 0.0), (0.5, 0.2273, 0.0), (0.5, 0.3182, 0.0), (0.5, 0.4091, 0.0), (0.4091, 0.5, 0.0), (0.3182, 0.5, 0.0), (0.2273, 0.5, 0.0), (0.1364, 0.5, 0.0), (0.04545, 0.5, 0.0), (-0.04545, 0.5, 0.0), (-0.1364, 0.5, 0.0), (-0.2273, 0.5, 0.0), (-0.3182, 0.5, 0.0), (-0.4091, 0.5, 0.0), (-0.4091, -0.4091, 0.0), (-0.4091, -0.3182, 0.0), (-0.4091, -0.2273, 0.0), (-0.4091, -0.1364, 0.0), (-0.4091, -0.04545, 0.0), (-0.4091, 0.04545, 0.0), (-0.4091, 0.1364, 0.0), (-0.4091, 0.2273, 0.0), (-0.4091, 0.3182, 0.0), (-0.4091, 0.4091, 0.0), (-0.3182, -0.4091, 0.0), (-0.3182, -0.3182, 0.0), (-0.3182, -0.2273, 0.0), (-0.3182, -0.1364, 0.0), (-0.3182, -0.04545, 0.0), (-0.3182, 0.04545, 0.0), (-0.3182, 0.1364, 0.0), (-0.3182, 0.2273, 0.0), (-0.3182, 0.3182, 0.0), (-0.3182, 0.4091, 0.0), (-0.2273, -0.4091, 0.0), (-0.2273, -0.3182, 0.0), (-0.2273, -0.2273, 0.0), (-0.2273, -0.1364, 0.0), (-0.2273, -0.04545, 0.0), (-0.2273, 0.04545, 0.0), (-0.2273, 0.1364, 0.0), (-0.2273, 0.2273, 0.0), (-0.2273, 0.3182, 0.0), (-0.2273, 0.4091, 0.0), (-0.1364, -0.4091, 0.0), (-0.1364, -0.3182, 0.0), (-0.1364, -0.2273, 0.0), (-0.1364, -0.1364, 0.0), (-0.1364, -0.04545, 0.0), (-0.1364, 0.04545, 0.0), (-0.1364, 0.1364, 0.0), (-0.1364, 0.2273, 0.0), (-0.1364, 0.3182, 0.0), (-0.1364, 0.4091, 0.0), (-0.04545, -0.4091, 0.0), (-0.04545, -0.3182, 0.0), (-0.04545, -0.2273, 0.0), (-0.04545, -0.1364, 0.0), (-0.04545, -0.04545, 0.0), (-0.04545, 0.04545, 0.0), (-0.04545, 0.1364, 0.0), (-0.04545, 0.2273, 0.0), (-0.04545, 0.3182, 0.0), (-0.04545, 0.4091, 0.0), (0.04545, -0.4091, 0.0), (0.04545, -0.3182, 0.0), (0.04545, -0.2273, 0.0), (0.04545, -0.1364, 0.0), (0.04545, -0.04545, 0.0), (0.04545, 0.04545, 0.0), (0.04545, 0.1364, 0.0), (0.04545, 0.2273, 0.0), (0.04545, 0.3182, 0.0), (0.04545, 0.4091, 0.0), (0.1364, -0.4091, 0.0), (0.1364, -0.3182, 0.0), (0.1364, -0.2273, 0.0), (0.1364, -0.1364, 0.0), (0.1364, -0.04545, 0.0), (0.1364, 0.04545, 0.0), (0.1364, 0.1364, 0.0), (0.1364, 0.2273, 0.0), (0.1364, 0.3182, 0.0), (0.1364, 0.4091, 0.0), (0.2273, -0.4091, 0.0), (0.2273, -0.3182, 0.0), (0.2273, -0.2273, 0.0), (0.2273, -0.1364, 0.0), (0.2273, -0.04545, 0.0), (0.2273, 0.04545, 0.0), (0.2273, 0.1364, 0.0), (0.2273, 0.2273, 0.0), (0.2273, 0.3182, 0.0), (0.2273, 0.4091, 0.0), (0.3182, -0.4091, 0.0), (0.3182, -0.3182, 0.0), (0.3182, -0.2273, 0.0), (0.3182, -0.1364, 0.0), (0.3182, -0.04545, 0.0), (0.3182, 0.04545, 0.0), (0.3182, 0.1364, 0.0), (0.3182, 0.2273, 0.0), (0.3182, 0.3182, 0.0), (0.3182, 0.4091, 0.0), (0.4091, -0.4091, 0.0), (0.4091, -0.3182, 0.0), (0.4091, -0.2273, 0.0), (0.4091, -0.1364, 0.0), (0.4091, -0.04545, 0.0), (0.4091, 0.04545, 0.0), (0.4091, 0.1364, 0.0), (0.4091, 0.2273, 0.0), (0.4091, 0.3182, 0.0), (0.4091, 0.4091, 0.0)], [], [(143, 33, 3, 34), (4, 53, 43, 2), (53, 63, 42, 43), (63, 73, 41, 42), (73, 83, 40, 41), (83, 93, 39, 40), (93, 103, 38, 39), (103, 113, 37, 38), (113, 123, 36, 37), (123, 133, 35, 36), (133, 143, 34, 35), (0, 14, 44, 13), (13, 44, 45, 12), (12, 45, 46, 11), (11, 46, 47, 10), (10, 47, 48, 9), (9, 48, 49, 8), (8, 49, 50, 7), (7, 50, 51, 6), (6, 51, 52, 5), (5, 52, 53, 4), (14, 15, 54, 44), (44, 54, 55, 45), (45, 55, 56, 46), (46, 56, 57, 47), (47, 57, 58, 48), (48, 58, 59, 49), (49, 59, 60, 50), (50, 60, 61, 51), (51, 61, 62, 52), (52, 62, 63, 53), (15, 16, 64, 54), (54, 64, 65, 55), (55, 65, 66, 56), (56, 66, 67, 57), (57, 67, 68, 58), (58, 68, 69, 59), (59, 69, 70, 60), (60, 70, 71, 61), (61, 71, 72, 62), (62, 72, 73, 63), (16, 17, 74, 64), (64, 74, 75, 65), (65, 75, 76, 66), (66, 76, 77, 67), (67, 77, 78, 68), (68, 78, 79, 69), (69, 79, 80, 70), (70, 80, 81, 71), (71, 81, 82, 72), (72, 82, 83, 73), (17, 18, 84, 74), (74, 84, 85, 75), (75, 85, 86, 76), (76, 86, 87, 77), (77, 87, 88, 78), (78, 88, 89, 79), (79, 89, 90, 80), (80, 90, 91, 81), (81, 91, 92, 82), (82, 92, 93, 83), (18, 19, 94, 84), (84, 94, 95, 85), (85, 95, 96, 86), (86, 96, 97, 87), (87, 97, 98, 88), (88, 98, 99, 89), (89, 99, 100, 90), (90, 100, 101, 91), (91, 101, 102, 92), (92, 102, 103, 93), (19, 20, 104, 94), (94, 104, 105, 95), (95, 105, 106, 96), (96, 106, 107, 97), (97, 107, 108, 98), (98, 108, 109, 99), (99, 109, 110, 100), (100, 110, 111, 101), (101, 111, 112, 102), (102, 112, 113, 103), (20, 21, 114, 104), (104, 114, 115, 105), (105, 115, 116, 106), (106, 116, 117, 107), (107, 117, 118, 108), (108, 118, 119, 109), (109, 119, 120, 110), (110, 120, 121, 111), (111, 121, 122, 112), (112, 122, 123, 113), (21, 22, 124, 114), (114, 124, 125, 115), (115, 125, 126, 116), (116, 126, 127, 117), (117, 127, 128, 118), (118, 128, 129, 119), (119, 129, 130, 120), (120, 130, 131, 121), (121, 131, 132, 122), (122, 132, 133, 123), (22, 23, 134, 124), (124, 134, 135, 125), (125, 135, 136, 126), (126, 136, 137, 127), (127, 137, 138, 128), (128, 138, 139, 129), (129, 139, 140, 130), (130, 140, 141, 131), (131, 141, 142, 132), (132, 142, 143, 133), (23, 1, 24, 134), (134, 24, 25, 135), (135, 25, 26, 136), (136, 26, 27, 137), (137, 27, 28, 138), (138, 28, 29, 139), (139, 29, 30, 140), (140, 30, 31, 141), (141, 31, 32, 142), (142, 32, 33, 143)])
_uv = me_plane_005.uv_layers.new(name='UVMap')
_uv.uv.foreach_set('vector', [0.9091, 0.9091, 1.0, 0.9091, 1.0, 1.0, 0.9091, 1.0, 0.0, 0.9091, 0.09091, 0.9091, 0.09091, 1.0, 0.0, 1.0, 0.09091, 0.9091, 0.1818, 0.9091, 0.1818, 1.0, 0.09091, 1.0, 0.1818, 0.9091, 0.2727, 0.9091, 0.2727, 1.0, 0.1818, 1.0, 0.2727, 0.9091, 0.3636, 0.9091, 0.3636, 1.0, 0.2727, 1.0, 0.3636, 0.9091, 0.4545, 0.9091, 0.4545, 1.0, 0.3636, 1.0, 0.4545, 0.9091, 0.5455, 0.9091, 0.5455, 1.0, 0.4545, 1.0, 0.5455, 0.9091, 0.6364, 0.9091, 0.6364, 1.0, 0.5455, 1.0, 0.6364, 0.9091, 0.7273, 0.9091, 0.7273, 1.0, 0.6364, 1.0, 0.7273, 0.9091, 0.8182, 0.9091, 0.8182, 1.0, 0.7273, 1.0, 0.8182, 0.9091, 0.9091, 0.9091, 0.9091, 1.0, 0.8182, 1.0, 0.0, 0.0, 0.09091, 0.0, 0.09091, 0.09091, 0.0, 0.09091, 0.0, 0.09091, 0.09091, 0.09091, 0.09091, 0.1818, 0.0, 0.1818, 0.0, 0.1818, 0.09091, 0.1818, 0.09091, 0.2727, 0.0, 0.2727, 0.0, 0.2727, 0.09091, 0.2727, 0.09091, 0.3636, 0.0, 0.3636, 0.0, 0.3636, 0.09091, 0.3636, 0.09091, 0.4545, 0.0, 0.4545, 0.0, 0.4545, 0.09091, 0.4545, 0.09091, 0.5455, 0.0, 0.5455, 0.0, 0.5455, 0.09091, 0.5455, 0.09091, 0.6364, 0.0, 0.6364, 0.0, 0.6364, 0.09091, 0.6364, 0.09091, 0.7273, 0.0, 0.7273, 0.0, 0.7273, 0.09091, 0.7273, 0.09091, 0.8182, 0.0, 0.8182, 0.0, 0.8182, 0.09091, 0.8182, 0.09091, 0.9091, 0.0, 0.9091, 0.09091, 0.0, 0.1818, 0.0, 0.1818, 0.09091, 0.09091, 0.09091, 0.09091, 0.09091, 0.1818, 0.09091, 0.1818, 0.1818, 0.09091, 0.1818, 0.09091, 0.1818, 0.1818, 0.1818, 0.1818, 0.2727, 0.09091, 0.2727, 0.09091, 0.2727, 0.1818, 0.2727, 0.1818, 0.3636, 0.09091, 0.3636, 0.09091, 0.3636, 0.1818, 0.3636, 0.1818, 0.4545, 0.09091, 0.4545, 0.09091, 0.4545, 0.1818, 0.4545, 0.1818, 0.5455, 0.09091, 0.5455, 0.09091, 0.5455, 0.1818, 0.5455, 0.1818, 0.6364, 0.09091, 0.6364, 0.09091, 0.6364, 0.1818, 0.6364, 0.1818, 0.7273, 0.09091, 0.7273, 0.09091, 0.7273, 0.1818, 0.7273, 0.1818, 0.8182, 0.09091, 0.8182, 0.09091, 0.8182, 0.1818, 0.8182, 0.1818, 0.9091, 0.09091, 0.9091, 0.1818, 0.0, 0.2727, 0.0, 0.2727, 0.09091, 0.1818, 0.09091, 0.1818, 0.09091, 0.2727, 0.09091, 0.2727, 0.1818, 0.1818, 0.1818, 0.1818, 0.1818, 0.2727, 0.1818, 0.2727, 0.2727, 0.1818, 0.2727, 0.1818, 0.2727, 0.2727, 0.2727, 0.2727, 0.3636, 0.1818, 0.3636, 0.1818, 0.3636, 0.2727, 0.3636, 0.2727, 0.4545, 0.1818, 0.4545, 0.1818, 0.4545, 0.2727, 0.4545, 0.2727, 0.5455, 0.1818, 0.5455, 0.1818, 0.5455, 0.2727, 0.5455, 0.2727, 0.6364, 0.1818, 0.6364, 0.1818, 0.6364, 0.2727, 0.6364, 0.2727, 0.7273, 0.1818, 0.7273, 0.1818, 0.7273, 0.2727, 0.7273, 0.2727, 0.8182, 0.1818, 0.8182, 0.1818, 0.8182, 0.2727, 0.8182, 0.2727, 0.9091, 0.1818, 0.9091, 0.2727, 0.0, 0.3636, 0.0, 0.3636, 0.09091, 0.2727, 0.09091, 0.2727, 0.09091, 0.3636, 0.09091, 0.3636, 0.1818, 0.2727, 0.1818, 0.2727, 0.1818, 0.3636, 0.1818, 0.3636, 0.2727, 0.2727, 0.2727, 0.2727, 0.2727, 0.3636, 0.2727, 0.3636, 0.3636, 0.2727, 0.3636, 0.2727, 0.3636, 0.3636, 0.3636, 0.3636, 0.4545, 0.2727, 0.4545, 0.2727, 0.4545, 0.3636, 0.4545, 0.3636, 0.5455, 0.2727, 0.5455, 0.2727, 0.5455, 0.3636, 0.5455, 0.3636, 0.6364, 0.2727, 0.6364, 0.2727, 0.6364, 0.3636, 0.6364, 0.3636, 0.7273, 0.2727, 0.7273, 0.2727, 0.7273, 0.3636, 0.7273, 0.3636, 0.8182, 0.2727, 0.8182, 0.2727, 0.8182, 0.3636, 0.8182, 0.3636, 0.9091, 0.2727, 0.9091, 0.3636, 0.0, 0.4545, 0.0, 0.4545, 0.09091, 0.3636, 0.09091, 0.3636, 0.09091, 0.4545, 0.09091, 0.4545, 0.1818, 0.3636, 0.1818, 0.3636, 0.1818, 0.4545, 0.1818, 0.4545, 0.2727, 0.3636, 0.2727, 0.3636, 0.2727, 0.4545, 0.2727, 0.4545, 0.3636, 0.3636, 0.3636, 0.3636, 0.3636, 0.4545, 0.3636, 0.4545, 0.4545, 0.3636, 0.4545, 0.3636, 0.4545, 0.4545, 0.4545, 0.4545, 0.5455, 0.3636, 0.5455, 0.3636, 0.5455, 0.4545, 0.5455, 0.4545, 0.6364, 0.3636, 0.6364, 0.3636, 0.6364, 0.4545, 0.6364, 0.4545, 0.7273, 0.3636, 0.7273, 0.3636, 0.7273, 0.4545, 0.7273, 0.4545, 0.8182, 0.3636, 0.8182, 0.3636, 0.8182, 0.4545, 0.8182, 0.4545, 0.9091, 0.3636, 0.9091, 0.4545, 0.0, 0.5455, 0.0, 0.5455, 0.09091, 0.4545, 0.09091, 0.4545, 0.09091, 0.5455, 0.09091, 0.5455, 0.1818, 0.4545, 0.1818, 0.4545, 0.1818, 0.5455, 0.1818, 0.5455, 0.2727, 0.4545, 0.2727, 0.4545, 0.2727, 0.5455, 0.2727, 0.5455, 0.3636, 0.4545, 0.3636, 0.4545, 0.3636, 0.5455, 0.3636, 0.5455, 0.4545, 0.4545, 0.4545, 0.4545, 0.4545, 0.5455, 0.4545, 0.5455, 0.5455, 0.4545, 0.5455, 0.4545, 0.5455, 0.5455, 0.5455, 0.5455, 0.6364, 0.4545, 0.6364, 0.4545, 0.6364, 0.5455, 0.6364, 0.5455, 0.7273, 0.4545, 0.7273, 0.4545, 0.7273, 0.5455, 0.7273, 0.5455, 0.8182, 0.4545, 0.8182, 0.4545, 0.8182, 0.5455, 0.8182, 0.5455, 0.9091, 0.4545, 0.9091, 0.5455, 0.0, 0.6364, 0.0, 0.6364, 0.09091, 0.5455, 0.09091, 0.5455, 0.09091, 0.6364, 0.09091, 0.6364, 0.1818, 0.5455, 0.1818, 0.5455, 0.1818, 0.6364, 0.1818, 0.6364, 0.2727, 0.5455, 0.2727, 0.5455, 0.2727, 0.6364, 0.2727, 0.6364, 0.3636, 0.5455, 0.3636, 0.5455, 0.3636, 0.6364, 0.3636, 0.6364, 0.4545, 0.5455, 0.4545, 0.5455, 0.4545, 0.6364, 0.4545, 0.6364, 0.5455, 0.5455, 0.5455, 0.5455, 0.5455, 0.6364, 0.5455, 0.6364, 0.6364, 0.5455, 0.6364, 0.5455, 0.6364, 0.6364, 0.6364, 0.6364, 0.7273, 0.5455, 0.7273, 0.5455, 0.7273, 0.6364, 0.7273, 0.6364, 0.8182, 0.5455, 0.8182, 0.5455, 0.8182, 0.6364, 0.8182, 0.6364, 0.9091, 0.5455, 0.9091, 0.6364, 0.0, 0.7273, 0.0, 0.7273, 0.09091, 0.6364, 0.09091, 0.6364, 0.09091, 0.7273, 0.09091, 0.7273, 0.1818, 0.6364, 0.1818, 0.6364, 0.1818, 0.7273, 0.1818, 0.7273, 0.2727, 0.6364, 0.2727, 0.6364, 0.2727, 0.7273, 0.2727, 0.7273, 0.3636, 0.6364, 0.3636, 0.6364, 0.3636, 0.7273, 0.3636, 0.7273, 0.4545, 0.6364, 0.4545, 0.6364, 0.4545, 0.7273, 0.4545, 0.7273, 0.5455, 0.6364, 0.5455, 0.6364, 0.5455, 0.7273, 0.5455, 0.7273, 0.6364, 0.6364, 0.6364, 0.6364, 0.6364, 0.7273, 0.6364, 0.7273, 0.7273, 0.6364, 0.7273, 0.6364, 0.7273, 0.7273, 0.7273, 0.7273, 0.8182, 0.6364, 0.8182, 0.6364, 0.8182, 0.7273, 0.8182, 0.7273, 0.9091, 0.6364, 0.9091, 0.7273, 0.0, 0.8182, 0.0, 0.8182, 0.09091, 0.7273, 0.09091, 0.7273, 0.09091, 0.8182, 0.09091, 0.8182, 0.1818, 0.7273, 0.1818, 0.7273, 0.1818, 0.8182, 0.1818, 0.8182, 0.2727, 0.7273, 0.2727, 0.7273, 0.2727, 0.8182, 0.2727, 0.8182, 0.3636, 0.7273, 0.3636, 0.7273, 0.3636, 0.8182, 0.3636, 0.8182, 0.4545, 0.7273, 0.4545, 0.7273, 0.4545, 0.8182, 0.4545, 0.8182, 0.5455, 0.7273, 0.5455, 0.7273, 0.5455, 0.8182, 0.5455, 0.8182, 0.6364, 0.7273, 0.6364, 0.7273, 0.6364, 0.8182, 0.6364, 0.8182, 0.7273, 0.7273, 0.7273, 0.7273, 0.7273, 0.8182, 0.7273, 0.8182, 0.8182, 0.7273, 0.8182, 0.7273, 0.8182, 0.8182, 0.8182, 0.8182, 0.9091, 0.7273, 0.9091, 0.8182, 0.0, 0.9091, 0.0, 0.9091, 0.09091, 0.8182, 0.09091, 0.8182, 0.09091, 0.9091, 0.09091, 0.9091, 0.1818, 0.8182, 0.1818, 0.8182, 0.1818, 0.9091, 0.1818, 0.9091, 0.2727, 0.8182, 0.2727, 0.8182, 0.2727, 0.9091, 0.2727, 0.9091, 0.3636, 0.8182, 0.3636, 0.8182, 0.3636, 0.9091, 0.3636, 0.9091, 0.4545, 0.8182, 0.4545, 0.8182, 0.4545, 0.9091, 0.4545, 0.9091, 0.5455, 0.8182, 0.5455, 0.8182, 0.5455, 0.9091, 0.5455, 0.9091, 0.6364, 0.8182, 0.6364, 0.8182, 0.6364, 0.9091, 0.6364, 0.9091, 0.7273, 0.8182, 0.7273, 0.8182, 0.7273, 0.9091, 0.7273, 0.9091, 0.8182, 0.8182, 0.8182, 0.8182, 0.8182, 0.9091, 0.8182, 0.9091, 0.9091, 0.8182, 0.9091, 0.9091, 0.0, 1.0, 0.0, 1.0, 0.09091, 0.9091, 0.09091, 0.9091, 0.09091, 1.0, 0.09091, 1.0, 0.1818, 0.9091, 0.1818, 0.9091, 0.1818, 1.0, 0.1818, 1.0, 0.2727, 0.9091, 0.2727, 0.9091, 0.2727, 1.0, 0.2727, 1.0, 0.3636, 0.9091, 0.3636, 0.9091, 0.3636, 1.0, 0.3636, 1.0, 0.4545, 0.9091, 0.4545, 0.9091, 0.4545, 1.0, 0.4545, 1.0, 0.5455, 0.9091, 0.5455, 0.9091, 0.5455, 1.0, 0.5455, 1.0, 0.6364, 0.9091, 0.6364, 0.9091, 0.6364, 1.0, 0.6364, 1.0, 0.7273, 0.9091, 0.7273, 0.9091, 0.7273, 1.0, 0.7273, 1.0, 0.8182, 0.9091, 0.8182, 0.9091, 0.8182, 1.0, 0.8182, 1.0, 0.9091, 0.9091, 0.9091])
me_plane_005.update()
me_plane_006 = bpy.data.meshes.new('Plane.006')
me_plane_006.from_pydata([(-0.05, -0.5, -0.1364), (-0.05, -0.5, -0.5), (-0.05, -0.4091, -0.4091), (-0.05, -0.4091, -0.1364), (-0.05, -0.3182, -0.4091), (-0.05, -0.3182, -0.5), (-0.05, -0.2273, -0.4091), (-0.05, -0.3182, -0.1364), (-0.05, -0.2273, -0.1364), (-0.05, -0.2273, -0.5), (-0.05, 0.4091, -0.4091), (-0.05, 0.4091, -0.04545), (-0.05, -0.5, -0.04545), (-0.05, -0.5, 0.5), (-0.05, 0.5, -0.5), (-0.05, 0.5, 0.04545), (-0.05, -0.4091, 0.04545), (-0.05, -0.4091, 0.4091), (-0.05, 0.2273, 0.4091), (-0.05, 0.2273, 0.5), (-0.05, 0.3182, 0.4091), (-0.05, 0.4091, 0.4091), (-0.05, 0.3182, 0.5), (-0.05, 0.5, 0.5), (-0.05, 0.5, 0.1364), (-0.05, 0.4091, 0.1364), (-0.05, 0.2273, 0.1364), (-0.05, 0.3182, 0.1364), (-0.05, -0.3182, 0.1364), (-0.05, -0.2273, 0.1364), (-0.05, -0.2273, 0.2273), (-0.05, -0.04545, 0.2273), (-0.05, -0.04545, 0.1364), (-0.05, 0.04545, 0.1364), (-0.05, 0.04545, 0.3182), (-0.05, -0.3182, 0.3182), (-0.05, -0.04545, -0.1364), (-0.05, -0.04545, -0.3182), (-0.05, 0.3182, -0.3182), (-0.05, 0.3182, -0.1364), (-0.05, 0.2273, -0.1364), (-0.05, 0.2273, -0.2273), (-0.05, 0.04545, -0.2273), (-0.05, 0.04545, -0.1364), (0.05, -0.5, -0.5), (0.05, -0.5, -0.1364), (0.05, -0.4091, -0.1364), (0.05, -0.4091, -0.4091), (0.05, -0.3182, -0.4091), (0.05, -0.3182, -0.5), (0.05, -0.2273, -0.4091), (0.05, -0.3182, -0.1364), (0.05, -0.2273, -0.1364), (0.05, -0.2273, -0.5), (0.05, 0.4091, -0.4091), (0.05, 0.4091, -0.04545), (0.05, -0.5, -0.04545), (0.05, -0.5, 0.5), (0.05, 0.5, -0.5), (0.05, 0.5, 0.04545), (0.05, -0.4091, 0.04545), (0.05, -0.4091, 0.4091), (0.05, 0.2273, 0.4091), (0.05, 0.2273, 0.5), (0.05, 0.3182, 0.4091), (0.05, 0.4091, 0.4091), (0.05, 0.3182, 0.5), (0.05, 0.5, 0.5), (0.05, 0.5, 0.1364), (0.05, 0.4091, 0.1364), (0.05, 0.2273, 0.1364), (0.05, 0.3182, 0.1364), (0.05, -0.3182, 0.1364), (0.05, -0.2273, 0.1364), (0.05, -0.2273, 0.2273), (0.05, -0.04545, 0.2273), (0.05, -0.04545, 0.1364), (0.05, 0.04545, 0.1364), (0.05, 0.04545, 0.3182), (0.05, -0.3182, 0.3182), (0.05, -0.04545, -0.1364), (0.05, -0.04545, -0.3182), (0.05, 0.3182, -0.3182), (0.05, 0.3182, -0.1364), (0.05, 0.2273, -0.1364), (0.05, 0.2273, -0.2273), (0.05, 0.04545, -0.2273), (0.05, 0.04545, -0.1364)], [], [(1, 0, 3, 2), (1, 2, 4, 5), (6, 4, 7, 8), (5, 4, 6, 9), (9, 6, 10, 14), (11, 15, 14, 10), (12, 16, 15, 11), (13, 17, 16, 12), (13, 19, 18, 17), (20, 18, 19, 22), (21, 20, 22, 23), (23, 24, 25, 21), (20, 27, 26, 18), (29, 28, 35, 30), (30, 35, 34, 31), (32, 31, 34, 33), (39, 38, 41, 40), (37, 42, 41, 38), (36, 43, 42, 37), (44, 47, 46, 45), (44, 49, 48, 47), (50, 52, 51, 48), (49, 53, 50, 48), (53, 58, 54, 50), (55, 54, 58, 59), (56, 55, 59, 60), (57, 56, 60, 61), (57, 61, 62, 63), (64, 66, 63, 62), (65, 67, 66, 64), (67, 65, 69, 68), (64, 62, 70, 71), (73, 74, 79, 72), (74, 75, 78, 79), (76, 77, 78, 75), (83, 84, 85, 82), (81, 82, 85, 86), (80, 81, 86, 87), (25, 24, 68, 69), (36, 37, 81, 80), (7, 4, 48, 51), (18, 26, 70, 62), (37, 38, 82, 81), (5, 9, 53, 49), (27, 20, 64, 71), (17, 18, 62, 61), (38, 39, 83, 82), (26, 27, 71, 70), (19, 13, 57, 63), (39, 40, 84, 83), (10, 6, 50, 54), (28, 29, 73, 72), (0, 1, 44, 45), (40, 41, 85, 84), (11, 10, 54, 55), (29, 30, 74, 73), (2, 3, 46, 47), (20, 21, 65, 64), (41, 42, 86, 85), (12, 11, 55, 56), (30, 31, 75, 74), (22, 19, 63, 66), (42, 43, 87, 86), (13, 12, 56, 57), (31, 32, 76, 75), (3, 0, 45, 46), (23, 22, 66, 67), (43, 36, 80, 87), (9, 14, 58, 53), (32, 33, 77, 76), (4, 2, 47, 48), (24, 23, 67, 68), (14, 15, 59, 58), (33, 34, 78, 77), (1, 5, 49, 44), (21, 25, 69, 65), (15, 16, 60, 59), (34, 35, 79, 78), (16, 17, 61, 60), (35, 28, 72, 79), (8, 7, 51, 52), (6, 8, 52, 50)])
_uv = me_plane_006.uv_layers.new(name='UVMap')
_uv.uv.foreach_set('vector', [0.0, 0.2727, 0.0, 0.3636, 0.09091, 0.3636, 0.09091, 0.2727, 0.0, 0.2727, 0.09091, 0.2727, 0.0, 0.0, 0.0, 0.0, 0.0, 0.0, 0.0, 0.0, 0.0, 0.0, 0.0, 0.0, 0.0, 0.0, 0.0, 0.0, 0.0, 0.0, 0.0, 0.0, 0.0, 0.0, 0.0, 0.0, 0.0, 0.0, 0.0, 0.0, 0.0, 0.0, 0.0, 0.0, 0.0, 0.0, 0.0, 0.0, 0.0, 0.0, 0.0, 0.0, 0.0, 0.0, 0.0, 0.0, 0.0, 0.0, 0.0, 0.0, 0.0, 0.0, 0.0, 0.0, 0.0, 0.0, 0.0, 0.0, 0.0, 0.0, 0.0, 0.0, 0.0, 0.0, 0.0, 0.0, 0.0, 0.0, 0.0, 0.0, 0.0, 0.0, 0.0, 0.0, 0.0, 0.0, 0.0, 0.0, 0.0, 0.0, 0.0, 0.0, 0.0, 0.0, 0.0, 0.0, 0.0, 0.0, 0.0, 0.0, 0.0, 0.0, 0.0, 0.0, 0.0, 0.0, 0.0, 0.0, 0.0, 0.0, 0.0, 0.0, 0.0, 0.0, 0.0, 0.0, 0.0, 0.0, 0.0, 0.0, 0.0, 0.0, 0.0, 0.0, 0.0, 0.0, 0.0, 0.0, 0.0, 0.0, 0.0, 0.0, 0.0, 0.0, 0.0, 0.0, 0.0, 0.0, 0.0, 0.0, 0.0, 0.0, 0.0, 0.0, 0.0, 0.0, 0.0, 0.0, 0.0, 0.0, 0.0, 0.0, 0.0, 0.2727, 0.09091, 0.2727, 0.09091, 0.3636, 0.0, 0.3636, 0.0, 0.2727, 0.0, 0.0, 0.0, 0.0, 0.09091, 0.2727, 0.0, 0.0, 0.0, 0.0, 0.0, 0.0, 0.0, 0.0, 0.0, 0.0, 0.0, 0.0, 0.0, 0.0, 0.0, 0.0, 0.0, 0.0, 0.0, 0.0, 0.0, 0.0, 0.0, 0.0, 0.0, 0.0, 0.0, 0.0, 0.0, 0.0, 0.0, 0.0, 0.0, 0.0, 0.0, 0.0, 0.0, 0.0, 0.0, 0.0, 0.0, 0.0, 0.0, 0.0, 0.0, 0.0, 0.0, 0.0, 0.0, 0.0, 0.0, 0.0, 0.0, 0.0, 0.0, 0.0, 0.0, 0.0, 0.0, 0.0, 0.0, 0.0, 0.0, 0.0, 0.0, 0.0, 0.0, 0.0, 0.0, 0.0, 0.0, 0.0, 0.0, 0.0, 0.0, 0.0, 0.0, 0.0, 0.0, 0.0, 0.0, 0.0, 0.0, 0.0, 0.0, 0.0, 0.0, 0.0, 0.0, 0.0, 0.0, 0.0, 0.0, 0.0, 0.0, 0.0, 0.0, 0.0, 0.0, 0.0, 0.0, 0.0, 0.0, 0.0, 0.0, 0.0, 0.0, 0.0, 0.0, 0.0, 0.0, 0.0, 0.0, 0.0, 0.0, 0.0, 0.0, 0.0, 0.0, 0.0, 0.0, 0.0, 0.0, 0.0, 0.0, 0.0, 0.0, 0.0, 0.0, 0.0, 0.0, 0.0, 0.0, 0.0, 0.0, 0.0, 0.0, 0.0, 0.0, 0.0, 0.0, 0.0, 0.0, 0.0, 0.0, 0.0, 0.0, 0.0, 0.0, 0.0, 0.0, 0.0, 0.0, 0.0, 0.0, 0.0, 0.0, 0.0, 0.0, 0.0, 0.0, 0.0, 0.0, 0.0, 0.0, 0.0, 0.0, 0.0, 0.0, 0.0, 0.0, 0.0, 0.0, 0.0, 0.0, 0.0, 0.0, 0.0, 0.0, 0.0, 0.0, 0.0, 0.0, 0.0, 0.0, 0.0, 0.0, 0.0, 0.0, 0.0, 0.0, 0.0, 0.0, 0.0, 0.0, 0.0, 0.0, 0.0, 0.0, 0.0, 0.0, 0.0, 0.0, 0.0, 0.0, 0.0, 0.0, 0.0, 0.0, 0.0, 0.0, 0.0, 0.0, 0.0, 0.0, 0.0, 0.0, 0.0, 0.0, 0.0, 0.0, 0.0, 0.0, 0.0, 0.0, 0.0, 0.0, 0.0, 0.0, 0.0, 0.0, 0.0, 0.0, 0.0, 0.0, 0.0, 0.0, 0.0, 0.0, 0.0, 0.0, 0.0, 0.0, 0.0, 0.0, 0.0, 0.0, 0.0, 0.0, 0.3636, 0.0, 0.2727, 0.0, 0.2727, 0.0, 0.3636, 0.0, 0.0, 0.0, 0.0, 0.0, 0.0, 0.0, 0.0, 0.0, 0.0, 0.0, 0.0, 0.0, 0.0, 0.0, 0.0, 0.0, 0.0, 0.0, 0.0, 0.0, 0.0, 0.0, 0.0, 0.09091, 0.2727, 0.09091, 0.3636, 0.09091, 0.3636, 0.09091, 0.2727, 0.0, 0.0, 0.0, 0.0, 0.0, 0.0, 0.0, 0.0, 0.0, 0.0, 0.0, 0.0, 0.0, 0.0, 0.0, 0.0, 0.0, 0.0, 0.0, 0.0, 0.0, 0.0, 0.0, 0.0, 0.0, 0.0, 0.0, 0.0, 0.0, 0.0, 0.0, 0.0, 0.0, 0.0, 0.0, 0.0, 0.0, 0.0, 0.0, 0.0, 0.0, 0.0, 0.0, 0.0, 0.0, 0.0, 0.0, 0.0, 0.0, 0.0, 0.0, 0.0, 0.0, 0.0, 0.0, 0.0, 0.0, 0.0, 0.0, 0.0, 0.0, 0.0, 0.0, 0.0, 0.09091, 0.3636, 0.0, 0.3636, 0.0, 0.3636, 0.09091, 0.3636, 0.0, 0.0, 0.0, 0.0, 0.0, 0.0, 0.0, 0.0, 0.0, 0.0, 0.0, 0.0, 0.0, 0.0, 0.0, 0.0, 0.0, 0.0, 0.0, 0.0, 0.0, 0.0, 0.0, 0.0, 0.0, 0.0, 0.0, 0.0, 0.0, 0.0, 0.0, 0.0, 0.0, 0.0, 0.09091, 0.2727, 0.09091, 0.2727, 0.0, 0.0, 0.0, 0.0, 0.0, 0.0, 0.0, 0.0, 0.0, 0.0, 0.0, 0.0, 0.0, 0.0, 0.0, 0.0, 0.0, 0.0, 0.0, 0.0, 0.0, 0.0, 0.0, 0.0, 0.0, 0.0, 0.0, 0.2727, 0.0, 0.0, 0.0, 0.0, 0.0, 0.2727, 0.0, 0.0, 0.0, 0.0, 0.0, 0.0, 0.0, 0.0, 0.0, 0.0, 0.0, 0.0, 0.0, 0.0, 0.0, 0.0, 0.0, 0.0, 0.0, 0.0, 0.0, 0.0, 0.0, 0.0, 0.0, 0.0, 0.0, 0.0, 0.0, 0.0, 0.0, 0.0, 0.0, 0.0, 0.0, 0.0, 0.0, 0.0, 0.0, 0.0, 0.0, 0.0, 0.0, 0.0, 0.0, 0.0, 0.0, 0.0, 0.0, 0.0, 0.0, 0.0, 0.0, 0.0, 0.0, 0.0])
me_plane_006.update()
me_plane_007 = bpy.data.meshes.new('Plane.007')
me_plane_007.from_pydata([(-0.05, -0.4091, 0.1364), (-0.05, -0.4091, 0.4091), (-0.05, -0.3182, 0.1364), (-0.05, -0.3182, 0.3182), (-0.05, 0.3182, 0.3182), (-0.05, 0.3182, 0.1364), (-0.05, 0.4091, 0.1364), (-0.05, 0.4091, 0.4091), (-0.05, 0.5, 0.04545), (-0.05, 0.5, -0.04545), (-0.05, -0.5, 0.04545), (-0.05, -0.5, -0.04545), (-0.05, -0.4091, -0.1364), (-0.05, -0.4091, -0.4091), (-0.05, 0.4091, -0.4091), (-0.05, 0.4091, -0.1364), (-0.05, 0.3182, -0.1364), (-0.05, 0.3182, -0.3182), (-0.05, -0.3182, -0.3182), (-0.05, -0.3182, -0.1364), (0.05, -0.4091, 0.1364), (0.05, -0.4091, 0.4091), (0.05, -0.3182, 0.3182), (0.05, -0.3182, 0.1364), (0.05, 0.3182, 0.3182), (0.05, 0.3182, 0.1364), (0.05, 0.4091, 0.1364), (0.05, 0.4091, 0.4091), (0.05, 0.5, 0.04545), (0.05, 0.5, -0.04545), (0.05, -0.5, 0.04545), (0.05, -0.5, -0.04545), (0.05, -0.4091, -0.1364), (0.05, -0.4091, -0.4091), (0.05, 0.4091, -0.4091), (0.05, 0.4091, -0.1364), (0.05, 0.3182, -0.1364), (0.05, 0.3182, -0.3182), (0.05, -0.3182, -0.3182), (0.05, -0.3182, -0.1364)], [], [(0, 1, 3, 2), (1, 7, 4, 3), (5, 4, 7, 6), (9, 11, 10, 8), (12, 19, 18, 13), (13, 18, 17, 14), (15, 14, 17, 16), (20, 23, 22, 21), (21, 22, 24, 27), (25, 26, 27, 24), (29, 28, 30, 31), (32, 33, 38, 39), (33, 34, 37, 38), (35, 36, 37, 34), (19, 39, 38, 18), (8, 10, 30, 28), (5, 6, 26, 25), (12, 32, 39, 19), (13, 33, 32, 12), (6, 7, 27, 26), (1, 0, 20, 21), (14, 34, 33, 13), (7, 1, 21, 27), (2, 3, 22, 23), (15, 35, 34, 14), (0, 2, 23, 20), (16, 36, 35, 15), (9, 8, 28, 29), (17, 37, 36, 16), (10, 11, 31, 30), (3, 4, 24, 22), (18, 38, 37, 17), (11, 9, 29, 31), (4, 5, 25, 24)])
_uv = me_plane_007.uv_layers.new(name='UVMap')
_uv.uv.foreach_set('vector', [0.09091, 0.6364, 0.09091, 0.7273, 0.1818, 0.7273, 0.1818, 0.6364, 0.09091, 0.7273, 0.0, 0.0, 0.0, 0.0, 0.1818, 0.7273, 0.0, 0.0, 0.0, 0.0, 0.0, 0.0, 0.0, 0.0, 0.0, 0.0, 0.0, 0.0, 0.0, 0.0, 0.0, 0.0, 0.0, 0.0, 0.0, 0.0, 0.0, 0.0, 0.0, 0.0, 0.0, 0.0, 0.0, 0.0, 0.0, 0.0, 0.0, 0.0, 0.0, 0.0, 0.0, 0.0, 0.0, 0.0, 0.0, 0.0, 0.09091, 0.6364, 0.1818, 0.6364, 0.1818, 0.7273, 0.09091, 0.7273, 0.09091, 0.7273, 0.1818, 0.7273, 0.0, 0.0, 0.0, 0.0, 0.0, 0.0, 0.0, 0.0, 0.0, 0.0, 0.0, 0.0, 0.0, 0.0, 0.0, 0.0, 0.0, 0.0, 0.0, 0.0, 0.0, 0.0, 0.0, 0.0, 0.0, 0.0, 0.0, 0.0, 0.0, 0.0, 0.0, 0.0, 0.0, 0.0, 0.0, 0.0, 0.0, 0.0, 0.0, 0.0, 0.0, 0.0, 0.0, 0.0, 0.0, 0.0, 0.0, 0.0, 0.0, 0.0, 0.0, 0.0, 0.0, 0.0, 0.0, 0.0, 0.0, 0.0, 0.0, 0.0, 0.0, 0.0, 0.0, 0.0, 0.0, 0.0, 0.0, 0.0, 0.0, 0.0, 0.0, 0.0, 0.0, 0.0, 0.0, 0.0, 0.0, 0.0, 0.0, 0.0, 0.0, 0.0, 0.0, 0.0, 0.0, 0.0, 0.0, 0.0, 0.0, 0.0, 0.0, 0.0, 0.09091, 0.7273, 0.09091, 0.6364, 0.09091, 0.6364, 0.09091, 0.7273, 0.0, 0.0, 0.0, 0.0, 0.0, 0.0, 0.0, 0.0, 0.0, 0.0, 0.09091, 0.7273, 0.09091, 0.7273, 0.0, 0.0, 0.1818, 0.6364, 0.1818, 0.7273, 0.1818, 0.7273, 0.1818, 0.6364, 0.0, 0.0, 0.0, 0.0, 0.0, 0.0, 0.0, 0.0, 0.09091, 0.6364, 0.1818, 0.6364, 0.1818, 0.6364, 0.09091, 0.6364, 0.0, 0.0, 0.0, 0.0, 0.0, 0.0, 0.0, 0.0, 0.0, 0.0, 0.0, 0.0, 0.0, 0.0, 0.0, 0.0, 0.0, 0.0, 0.0, 0.0, 0.0, 0.0, 0.0, 0.0, 0.0, 0.0, 0.0, 0.0, 0.0, 0.0, 0.0, 0.0, 0.1818, 0.7273, 0.0, 0.0, 0.0, 0.0, 0.1818, 0.7273, 0.0, 0.0, 0.0, 0.0, 0.0, 0.0, 0.0, 0.0, 0.0, 0.0, 0.0, 0.0, 0.0, 0.0, 0.0, 0.0, 0.0, 0.0, 0.0, 0.0, 0.0, 0.0, 0.0, 0.0])
me_plane_007.update()
me_plane_008 = bpy.data.meshes.new('Plane.008')
me_plane_008.from_pydata([(0.05, -0.04545, 0.3182), (0.05, -0.04545, 0.5), (0.05, 0.04545, 0.3182), (0.05, 0.04545, 0.5), (0.05, 0.3182, 0.04545), (0.05, 0.3182, -0.04545), (0.05, 0.5, -0.04545), (0.05, 0.5, 0.04545), (0.05, -0.3182, -0.04545), (0.05, -0.3182, 0.04545), (0.05, -0.5, 0.04545), (0.05, -0.5, -0.04545), (0.05, 0.04545, -0.3182), (0.05, -0.04545, -0.3182), (0.05, -0.04545, -0.5), (0.05, 0.04545, -0.5), (0.05, 0.2273, -0.4091), (0.05, 0.2273, -0.5), (0.05, 0.5, -0.5), (0.05, 0.5, -0.2273), (0.05, 0.4091, -0.2273), (0.05, 0.4091, -0.4091), (0.05, 0.4091, 0.2273), (0.05, 0.5, 0.2273), (0.05, 0.5, 0.5), (0.05, 0.2273, 0.5), (0.05, 0.2273, 0.4091), (0.05, 0.4091, 0.4091), (0.05, -0.2273, 0.4091), (0.05, -0.2273, 0.5), (0.05, -0.5, 0.5), (0.05, -0.5, 0.2273), (0.05, -0.4091, 0.2273), (0.05, -0.4091, 0.4091), (0.05, -0.4091, -0.2273), (0.05, -0.5, -0.2273), (0.05, -0.5, -0.5), (0.05, -0.2273, -0.5), (0.05, -0.2273, -0.4091), (0.05, -0.4091, -0.4091), (0.05, 0.1364, -0.1364), (0.05, 0.2273, -0.2273), (0.05, 0.2273, 0.2273), (0.05, -0.2273, 0.2273), (0.05, -0.2273, -0.2273), (0.05, 0.1364, 0.1364), (0.05, -0.1364, 0.1364), (0.05, -0.1364, -0.1364), (-0.05, -0.04545, 0.3182), (-0.05, -0.04545, 0.5), (-0.05, 0.04545, 0.5), (-0.05, 0.04545, 0.3182), (-0.05, 0.3182, 0.04545), (-0.05, 0.3182, -0.04545), (-0.05, 0.5, -0.04545), (-0.05, 0.5, 0.04545), (-0.05, -0.3182, 0.04545), (-0.05, -0.3182, -0.04545), (-0.05, -0.5, 0.04545), (-0.05, -0.5, -0.04545), (-0.05, -0.04545, -0.3182), (-0.05, 0.04545, -0.3182), (-0.05, -0.04545, -0.5), (-0.05, 0.04545, -0.5), (-0.05, 0.2273, -0.4091), (-0.05, 0.2273, -0.5), (-0.05, 0.5, -0.5), (-0.05, 0.5, -0.2273), (-0.05, 0.4091, -0.2273), (-0.05, 0.4091, -0.4091), (-0.05, 0.5, 0.2273), (-0.05, 0.4091, 0.2273), (-0.05, 0.5, 0.5), (-0.05, 0.2273, 0.5), (-0.05, 0.2273, 0.4091), (-0.05, 0.4091, 0.4091), (-0.05, -0.2273, 0.5), (-0.05, -0.2273, 0.4091), (-0.05, -0.5, 0.5), (-0.05, -0.5, 0.2273), (-0.05, -0.4091, 0.2273), (-0.05, -0.4091, 0.4091), (-0.05, -0.5, -0.2273), (-0.05, -0.4091, -0.2273), (-0.05, -0.5, -0.5), (-0.05, -0.2273, -0.5), (-0.05, -0.2273, -0.4091), (-0.05, -0.4091, -0.4091), (-0.05, 0.1364, -0.1364), (-0.05, 0.2273, -0.2273), (-0.05, 0.2273, 0.2273), (-0.05, -0.2273, 0.2273), (-0.05, -0.2273, -0.2273), (-0.05, 0.1364, 0.1364), (-0.05, -0.1364, 0.1364), (-0.05, -0.1364, -0.1364)], [], [(0, 2, 3, 1), (5, 6, 7, 4), (9, 10, 11, 8), (13, 14, 15, 12), (17, 18, 21, 16), (19, 20, 21, 18), (23, 24, 27, 22), (25, 26, 27, 24), (29, 30, 33, 28), (31, 32, 33, 30), (35, 36, 39, 34), (37, 38, 39, 36), (40, 41, 42, 45), (42, 43, 46, 45), (43, 44, 47, 46), (40, 47, 44, 41), (48, 49, 50, 51), (53, 52, 55, 54), (56, 57, 59, 58), (60, 61, 63, 62), (65, 64, 69, 66), (67, 66, 69, 68), (70, 71, 75, 72), (73, 72, 75, 74), (76, 77, 81, 78), (79, 78, 81, 80), (82, 83, 87, 84), (85, 84, 87, 86), (88, 93, 90, 89), (90, 93, 94, 91), (91, 94, 95, 92), (88, 89, 92, 95), (44, 43, 91, 92), (7, 55, 52, 4), (32, 80, 81, 33), (21, 69, 64, 16), (41, 44, 92, 89), (8, 57, 56, 9), (33, 81, 77, 28), (40, 45, 93, 88), (9, 56, 58, 10), (22, 71, 70, 23), (45, 46, 94, 93), (10, 58, 59, 11), (34, 83, 82, 35), (23, 70, 72, 24), (46, 47, 95, 94), (11, 59, 57, 8), (35, 82, 84, 36), (24, 72, 73, 25), (47, 40, 88, 95), (12, 61, 60, 13), (36, 84, 85, 37), (25, 73, 74, 26), (13, 60, 62, 14), (37, 85, 86, 38), (1, 49, 48, 0), (26, 74, 75, 27), (14, 62, 63, 15), (38, 86, 87, 39), (2, 51, 50, 3), (27, 75, 71, 22), (15, 63, 61, 12), (39, 87, 83, 34), (0, 48, 51, 2), (16, 64, 65, 17), (3, 50, 49, 1), (28, 77, 76, 29), (17, 65, 66, 18), (4, 52, 53, 5), (29, 76, 78, 30), (18, 66, 67, 19), (42, 41, 89, 90), (5, 53, 54, 6), (30, 78, 79, 31), (19, 67, 68, 20), (43, 42, 90, 91), (6, 54, 55, 7), (31, 79, 80, 32), (20, 68, 69, 21)])
_uv = me_plane_008.uv_layers.new(name='UVMap')
_uv.uv.foreach_set('vector', [0.4545, 0.8182, 0.5455, 0.8182, 0.5455, 0.9091, 0.4545, 0.9091, 0.0, 0.0, 0.0, 0.0, 0.0, 0.0, 0.0, 0.0, 0.0, 0.0, 0.0, 0.0, 0.0, 0.0, 0.0, 0.0, 0.0, 0.0, 0.0, 0.0, 0.0, 0.0, 0.0, 0.0, 0.0, 0.0, 0.0, 0.0, 0.0, 0.0, 0.0, 0.0, 0.0, 0.0, 0.0, 0.0, 0.0, 0.0, 0.0, 0.0, 0.0, 0.0, 0.0, 0.0, 0.0, 0.0, 0.0, 0.0, 0.0, 0.0, 0.0, 0.0, 0.0, 0.0, 0.0, 0.0, 0.0, 0.0, 0.0, 0.0, 0.0, 0.0, 0.0, 0.0, 0.0, 0.0, 0.0, 0.0, 0.0, 0.0, 0.0, 0.0, 0.0, 0.0, 0.0, 0.0, 0.0, 0.0, 0.0, 0.0, 0.0, 0.0, 0.0, 0.0, 0.0, 0.0, 0.0, 0.0, 0.0, 0.0, 0.0, 0.0, 0.0, 0.0, 0.0, 0.0, 0.0, 0.0, 0.0, 0.0, 0.0, 0.0, 0.0, 0.0, 0.0, 0.0, 0.0, 0.0, 0.0, 0.0, 0.0, 0.0, 0.0, 0.0, 0.0, 0.0, 0.0, 0.0, 0.0, 0.0, 0.4545, 0.8182, 0.4545, 0.9091, 0.5455, 0.9091, 0.5455, 0.8182, 0.0, 0.0, 0.0, 0.0, 0.0, 0.0, 0.0, 0.0, 0.0, 0.0, 0.0, 0.0, 0.0, 0.0, 0.0, 0.0, 0.0, 0.0, 0.0, 0.0, 0.0, 0.0, 0.0, 0.0, 0.0, 0.0, 0.0, 0.0, 0.0, 0.0, 0.0, 0.0, 0.0, 0.0, 0.0, 0.0, 0.0, 0.0, 0.0, 0.0, 0.0, 0.0, 0.0, 0.0, 0.0, 0.0, 0.0, 0.0, 0.0, 0.0, 0.0, 0.0, 0.0, 0.0, 0.0, 0.0, 0.0, 0.0, 0.0, 0.0, 0.0, 0.0, 0.0, 0.0, 0.0, 0.0, 0.0, 0.0, 0.0, 0.0, 0.0, 0.0, 0.0, 0.0, 0.0, 0.0, 0.0, 0.0, 0.0, 0.0, 0.0, 0.0, 0.0, 0.0, 0.0, 0.0, 0.0, 0.0, 0.0, 0.0, 0.0, 0.0, 0.0, 0.0, 0.0, 0.0, 0.0, 0.0, 0.0, 0.0, 0.0, 0.0, 0.0, 0.0, 0.0, 0.0, 0.0, 0.0, 0.0, 0.0, 0.0, 0.0, 0.0, 0.0, 0.0, 0.0, 0.0, 0.0, 0.0, 0.0, 0.0, 0.0, 0.0, 0.0, 0.0, 0.0, 0.0, 0.0, 0.0, 0.0, 0.0, 0.0, 0.0, 0.0, 0.0, 0.0, 0.0, 0.0, 0.0, 0.0, 0.0, 0.0, 0.0, 0.0, 0.0, 0.0, 0.0, 0.0, 0.0, 0.0, 0.0, 0.0, 0.0, 0.0, 0.0, 0.0, 0.0, 0.0, 0.0, 0.0, 0.0, 0.0, 0.0, 0.0, 0.0, 0.0, 0.0, 0.0, 0.0, 0.0, 0.0, 0.0, 0.0, 0.0, 0.0, 0.0, 0.0, 0.0, 0.0, 0.0, 0.0, 0.0, 0.0, 0.0, 0.0, 0.0, 0.0, 0.0, 0.0, 0.0, 0.0, 0.0, 0.0, 0.0, 0.0, 0.0, 0.0, 0.0, 0.0, 0.0, 0.0, 0.0, 0.0, 0.0, 0.0, 0.0, 0.0, 0.0, 0.0, 0.0, 0.0, 0.0, 0.0, 0.0, 0.0, 0.0, 0.0, 0.0, 0.0, 0.0, 0.0, 0.0, 0.0, 0.0, 0.0, 0.0, 0.0, 0.0, 0.0, 0.0, 0.0, 0.0, 0.0, 0.0, 0.0, 0.0, 0.0, 0.0, 0.0, 0.0, 0.0, 0.0, 0.0, 0.0, 0.0, 0.0, 0.0, 0.0, 0.0, 0.0, 0.0, 0.0, 0.0, 0.0, 0.0, 0.0, 0.0, 0.0, 0.0, 0.0, 0.0, 0.0, 0.0, 0.0, 0.0, 0.0, 0.0, 0.0, 0.0, 0.0, 0.0, 0.0, 0.0, 0.0, 0.0, 0.0, 0.0, 0.0, 0.0, 0.0, 0.0, 0.0, 0.0, 0.0, 0.0, 0.0, 0.0, 0.0, 0.0, 0.0, 0.0, 0.0, 0.0, 0.0, 0.0, 0.0, 0.0, 0.0, 0.0, 0.0, 0.0, 0.0, 0.0, 0.0, 0.0, 0.0, 0.0, 0.0, 0.0, 0.0, 0.0, 0.0, 0.4545, 0.9091, 0.4545, 0.9091, 0.4545, 0.8182, 0.4545, 0.8182, 0.0, 0.0, 0.0, 0.0, 0.0, 0.0, 0.0, 0.0, 0.0, 0.0, 0.0, 0.0, 0.0, 0.0, 0.0, 0.0, 0.0, 0.0, 0.0, 0.0, 0.0, 0.0, 0.0, 0.0, 0.5455, 0.8182, 0.5455, 0.8182, 0.5455, 0.9091, 0.5455, 0.9091, 0.0, 0.0, 0.0, 0.0, 0.0, 0.0, 0.0, 0.0, 0.0, 0.0, 0.0, 0.0, 0.0, 0.0, 0.0, 0.0, 0.0, 0.0, 0.0, 0.0, 0.0, 0.0, 0.0, 0.0, 0.4545, 0.8182, 0.4545, 0.8182, 0.5455, 0.8182, 0.5455, 0.8182, 0.0, 0.0, 0.0, 0.0, 0.0, 0.0, 0.0, 0.0, 0.5455, 0.9091, 0.5455, 0.9091, 0.4545, 0.9091, 0.4545, 0.9091, 0.0, 0.0, 0.0, 0.0, 0.0, 0.0, 0.0, 0.0, 0.0, 0.0, 0.0, 0.0, 0.0, 0.0, 0.0, 0.0, 0.0, 0.0, 0.0, 0.0, 0.0, 0.0, 0.0, 0.0, 0.0, 0.0, 0.0, 0.0, 0.0, 0.0, 0.0, 0.0, 0.0, 0.0, 0.0, 0.0, 0.0, 0.0, 0.0, 0.0, 0.0, 0.0, 0.0, 0.0, 0.0, 0.0, 0.0, 0.0, 0.0, 0.0, 0.0, 0.0, 0.0, 0.0, 0.0, 0.0, 0.0, 0.0, 0.0, 0.0, 0.0, 0.0, 0.0, 0.0, 0.0, 0.0, 0.0, 0.0, 0.0, 0.0, 0.0, 0.0, 0.0, 0.0, 0.0, 0.0, 0.0, 0.0, 0.0, 0.0, 0.0, 0.0, 0.0, 0.0, 0.0, 0.0, 0.0, 0.0, 0.0, 0.0, 0.0, 0.0, 0.0, 0.0, 0.0, 0.0, 0.0, 0.0, 0.0, 0.0, 0.0, 0.0, 0.0, 0.0])
me_plane_008.update()
me_plane_009 = bpy.data.meshes.new('Plane.009')
me_plane_009.from_pydata([(0.05, -0.5, -0.1364), (0.05, -0.5, -0.5), (0.05, -0.4091, -0.4091), (0.05, -0.4091, -0.1364), (0.05, 0.5, -0.5), (0.05, 0.5, -0.1364), (0.05, 0.4091, -0.1364), (0.05, 0.4091, -0.4091), (0.05, 0.3182, -0.04545), (0.05, 0.2273, -0.04545), (0.05, 0.2273, -0.2273), (0.05, -0.2273, -0.2273), (0.05, -0.2273, -0.04545), (0.05, -0.3182, -0.04545), (0.05, -0.3182, -0.3182), (0.05, 0.3182, -0.3182), (0.05, 0.5, 0.1364), (0.05, 0.5, 0.5), (0.05, 0.4091, 0.4091), (0.05, 0.4091, 0.1364), (0.05, -0.5, 0.5), (0.05, -0.5, 0.1364), (0.05, -0.4091, 0.1364), (0.05, -0.4091, 0.4091), (0.05, -0.3182, 0.04545), (0.05, -0.2273, 0.04545), (0.05, -0.2273, 0.2273), (0.05, 0.2273, 0.2273), (0.05, 0.2273, 0.04545), (0.05, 0.3182, 0.04545), (0.05, 0.3182, 0.3182), (0.05, -0.3182, 0.3182), (0.05, 0.04545, -0.04545), (0.05, 0.1364, -0.1364), (0.05, 0.1364, 0.1364), (0.05, -0.1364, 0.1364), (0.05, -0.1364, -0.1364), (0.05, 0.04545, 0.04545), (0.05, -0.04545, 0.04545), (0.05, -0.04545, -0.04545), (-0.05, -0.5, -0.5), (-0.05, -0.5, -0.1364), (-0.05, -0.4091, -0.1364), (-0.05, -0.4091, -0.4091), (-0.05, 0.5, -0.5), (-0.05, 0.5, -0.1364), (-0.05, 0.4091, -0.1364), (-0.05, 0.4091, -0.4091), (-0.05, 0.3182, -0.04545), (-0.05, 0.2273, -0.04545), (-0.05, 0.2273, -0.2273), (-0.05, -0.2273, -0.2273), (-0.05, -0.2273, -0.04545), (-0.05, -0.3182, -0.04545), (-0.05, -0.3182, -0.3182), (-0.05, 0.3182, -0.3182), (-0.05, 0.5, 0.5), (-0.05, 0.5, 0.1364), (-0.05, 0.4091, 0.1364), (-0.05, 0.4091, 0.4091), (-0.05, -0.5, 0.5), (-0.05, -0.5, 0.1364), (-0.05, -0.4091, 0.1364), (-0.05, -0.4091, 0.4091), (-0.05, -0.2273, 0.04545), (-0.05, -0.3182, 0.04545), (-0.05, -0.2273, 0.2273), (-0.05, 0.2273, 0.2273), (-0.05, 0.2273, 0.04545), (-0.05, 0.3182, 0.04545), (-0.05, 0.3182, 0.3182), (-0.05, -0.3182, 0.3182), (-0.05, 0.04545, -0.04545), (-0.05, 0.1364, -0.1364), (-0.05, 0.1364, 0.1364), (-0.05, -0.1364, 0.1364), (-0.05, -0.1364, -0.1364), (-0.05, 0.04545, 0.04545), (-0.05, -0.04545, 0.04545), (-0.05, -0.04545, -0.04545)], [], [(1, 2, 3, 0), (2, 1, 4, 7), (5, 6, 7, 4), (9, 10, 15, 8), (10, 11, 14, 15), (12, 13, 14, 11), (17, 18, 19, 16), (18, 17, 20, 23), (21, 22, 23, 20), (25, 26, 31, 24), (26, 27, 30, 31), (28, 29, 30, 27), (32, 33, 34, 37), (34, 35, 38, 37), (35, 36, 39, 38), (32, 39, 36, 33), (40, 41, 42, 43), (43, 47, 44, 40), (45, 44, 47, 46), (49, 48, 55, 50), (50, 55, 54, 51), (52, 51, 54, 53), (56, 57, 58, 59), (59, 63, 60, 56), (61, 60, 63, 62), (64, 65, 71, 66), (66, 71, 70, 67), (68, 67, 70, 69), (72, 77, 74, 73), (74, 77, 78, 75), (75, 78, 79, 76), (72, 73, 76, 79), (15, 55, 48, 8), (33, 36, 76, 73), (1, 40, 44, 4), (25, 64, 66, 26), (32, 37, 77, 72), (4, 44, 45, 5), (26, 66, 67, 27), (37, 38, 78, 77), (5, 45, 46, 6), (27, 67, 68, 28), (16, 57, 56, 17), (38, 39, 79, 78), (6, 46, 47, 7), (28, 68, 69, 29), (18, 59, 58, 19), (39, 32, 72, 79), (7, 47, 43, 2), (29, 69, 70, 30), (30, 70, 71, 31), (19, 58, 57, 16), (8, 48, 49, 9), (31, 71, 65, 24), (17, 56, 60, 20), (9, 49, 50, 10), (20, 60, 61, 21), (10, 50, 51, 11), (21, 61, 62, 22), (11, 51, 52, 12), (0, 41, 40, 1), (22, 62, 63, 23), (12, 52, 53, 13), (34, 33, 73, 74), (2, 43, 42, 3), (23, 63, 59, 18), (13, 53, 54, 14), (35, 34, 74, 75), (14, 54, 55, 15), (36, 35, 75, 76), (3, 42, 41, 0), (24, 65, 64, 25)])
_uv = me_plane_009.uv_layers.new(name='UVMap')
_uv.uv.foreach_set('vector', [0.0, 0.2727, 0.09091, 0.2727, 0.09091, 0.3636, 0.0, 0.3636, 0.09091, 0.2727, 0.0, 0.2727, 0.0, 0.0, 0.0, 0.0, 0.0, 0.0, 0.0, 0.0, 0.0, 0.0, 0.0, 0.0, 0.0, 0.0, 0.0, 0.0, 0.0, 0.0, 0.0, 0.0, 0.0, 0.0, 0.0, 0.0, 0.0, 0.0, 0.0, 0.0, 0.0, 0.0, 0.0, 0.0, 0.0, 0.0, 0.0, 0.0, 0.0, 0.2727, 0.09091, 0.2727, 0.09091, 0.3636, 0.0, 0.3636, 0.09091, 0.2727, 0.0, 0.2727, 0.0, 0.0, 0.0, 0.0, 0.0, 0.0, 0.0, 0.0, 0.0, 0.0, 0.0, 0.0, 0.0, 0.0, 0.0, 0.0, 0.0, 0.0, 0.0, 0.0, 0.0, 0.0, 0.0, 0.0, 0.0, 0.0, 0.0, 0.0, 0.0, 0.0, 0.0, 0.0, 0.0, 0.0, 0.0, 0.0, 0.0, 0.0, 0.0, 0.0, 0.0, 0.0, 0.0, 0.0, 0.0, 0.0, 0.0, 0.0, 0.0, 0.0, 0.0, 0.0, 0.0, 0.0, 0.0, 0.0, 0.0, 0.0, 0.0, 0.0, 0.0, 0.0, 0.0, 0.0, 0.0, 0.0, 0.0, 0.0, 0.0, 0.2727, 0.0, 0.3636, 0.09091, 0.3636, 0.09091, 0.2727, 0.09091, 0.2727, 0.0, 0.0, 0.0, 0.0, 0.0, 0.2727, 0.0, 0.0, 0.0, 0.0, 0.0, 0.0, 0.0, 0.0, 0.0, 0.0, 0.0, 0.0, 0.0, 0.0, 0.0, 0.0, 0.0, 0.0, 0.0, 0.0, 0.0, 0.0, 0.0, 0.0, 0.0, 0.0, 0.0, 0.0, 0.0, 0.0, 0.0, 0.0, 0.0, 0.2727, 0.0, 0.3636, 0.09091, 0.3636, 0.09091, 0.2727, 0.09091, 0.2727, 0.0, 0.0, 0.0, 0.0, 0.0, 0.2727, 0.0, 0.0, 0.0, 0.0, 0.0, 0.0, 0.0, 0.0, 0.0, 0.0, 0.0, 0.0, 0.0, 0.0, 0.0, 0.0, 0.0, 0.0, 0.0, 0.0, 0.0, 0.0, 0.0, 0.0, 0.0, 0.0, 0.0, 0.0, 0.0, 0.0, 0.0, 0.0, 0.0, 0.0, 0.0, 0.0, 0.0, 0.0, 0.0, 0.0, 0.0, 0.0, 0.0, 0.0, 0.0, 0.0, 0.0, 0.0, 0.0, 0.0, 0.0, 0.0, 0.0, 0.0, 0.0, 0.0, 0.0, 0.0, 0.0, 0.0, 0.0, 0.0, 0.0, 0.0, 0.0, 0.0, 0.0, 0.0, 0.0, 0.0, 0.0, 0.0, 0.0, 0.0, 0.0, 0.0, 0.0, 0.0, 0.0, 0.0, 0.0, 0.2727, 0.0, 0.2727, 0.0, 0.0, 0.0, 0.0, 0.0, 0.0, 0.0, 0.0, 0.0, 0.0, 0.0, 0.0, 0.0, 0.0, 0.0, 0.0, 0.0, 0.0, 0.0, 0.0, 0.0, 0.0, 0.0, 0.0, 0.0, 0.0, 0.0, 0.0, 0.0, 0.0, 0.0, 0.0, 0.0, 0.0, 0.0, 0.0, 0.0, 0.0, 0.0, 0.0, 0.0, 0.0, 0.0, 0.0, 0.0, 0.0, 0.0, 0.0, 0.0, 0.0, 0.0, 0.0, 0.0, 0.0, 0.0, 0.0, 0.0, 0.0, 0.0, 0.0, 0.0, 0.3636, 0.0, 0.3636, 0.0, 0.2727, 0.0, 0.2727, 0.0, 0.0, 0.0, 0.0, 0.0, 0.0, 0.0, 0.0, 0.0, 0.0, 0.0, 0.0, 0.0, 0.0, 0.0, 0.0, 0.0, 0.0, 0.0, 0.0, 0.0, 0.0, 0.0, 0.0, 0.09091, 0.2727, 0.09091, 0.2727, 0.09091, 0.3636, 0.09091, 0.3636, 0.0, 0.0, 0.0, 0.0, 0.0, 0.0, 0.0, 0.0, 0.0, 0.0, 0.0, 0.0, 0.09091, 0.2727, 0.09091, 0.2727, 0.0, 0.0, 0.0, 0.0, 0.0, 0.0, 0.0, 0.0, 0.0, 0.0, 0.0, 0.0, 0.0, 0.0, 0.0, 0.0, 0.09091, 0.3636, 0.09091, 0.3636, 0.0, 0.3636, 0.0, 0.3636, 0.0, 0.0, 0.0, 0.0, 0.0, 0.0, 0.0, 0.0, 0.0, 0.0, 0.0, 0.0, 0.0, 0.0, 0.0, 0.0, 0.0, 0.2727, 0.0, 0.2727, 0.0, 0.0, 0.0, 0.0, 0.0, 0.0, 0.0, 0.0, 0.0, 0.0, 0.0, 0.0, 0.0, 0.0, 0.0, 0.0, 0.0, 0.0, 0.0, 0.0, 0.0, 0.0, 0.0, 0.0, 0.0, 0.0, 0.0, 0.0, 0.0, 0.0, 0.0, 0.0, 0.0, 0.0, 0.0, 0.0, 0.0, 0.0, 0.0, 0.0, 0.0, 0.0, 0.0, 0.0, 0.0, 0.3636, 0.0, 0.3636, 0.0, 0.2727, 0.0, 0.2727, 0.0, 0.0, 0.0, 0.0, 0.0, 0.0, 0.0, 0.0, 0.0, 0.0, 0.0, 0.0, 0.0, 0.0, 0.0, 0.0, 0.0, 0.0, 0.0, 0.0, 0.0, 0.0, 0.0, 0.0, 0.09091, 0.2727, 0.09091, 0.2727, 0.09091, 0.3636, 0.09091, 0.3636, 0.0, 0.0, 0.0, 0.0, 0.09091, 0.2727, 0.09091, 0.2727, 0.0, 0.0, 0.0, 0.0, 0.0, 0.0, 0.0, 0.0, 0.0, 0.0, 0.0, 0.0, 0.0, 0.0, 0.0, 0.0, 0.0, 0.0, 0.0, 0.0, 0.0, 0.0, 0.0, 0.0, 0.0, 0.0, 0.0, 0.0, 0.0, 0.0, 0.0, 0.0, 0.09091, 0.3636, 0.09091, 0.3636, 0.0, 0.3636, 0.0, 0.3636, 0.0, 0.0, 0.0, 0.0, 0.0, 0.0, 0.0, 0.0])
me_plane_009.update()
me_plane = bpy.data.meshes.new('Plane')
me_plane.from_pydata([(0.0, -2.0, 0.0), (0.125, -2.0, 6.0), (0.125, -2.0, 0.0), (0.25, -2.25, 0.0), (0.0, -2.5, 0.0), (0.25, -2.5, 0.0), (0.5, -2.25, 0.0), (0.5, -2.5, 0.0), (0.0, -2.0, 6.0), (0.375, -2.75, 0.0), (0.75, -2.5, 0.0), (0.875, -2.75, 0.0), (0.25, -2.25, 6.75), (0.25, -2.25, 6.25), (0.0, -2.5, 6.5), (0.25, -2.5, 6.5), (0.5, -2.5, 6.5), (0.5, -2.25, 6.25), (0.375, -2.75, 6.75), (0.875, -2.75, 6.75), (0.75, -2.5, 6.5), (0.0, 0.0, 6.0), (0.125, 0.0, 6.0), (0.25, 0.0, 6.25), (0.25, 1.192e-07, 6.75), (0.5, -2.5, 7.25), (0.5, -2.25, 6.75), (0.5, 1.192e-07, 7.25), (0.5, 1.192e-07, 6.75), (0.0, -2.5, 7.25), (0.25, -2.5, 7.25), (0.375, -2.75, 7.5), (0.875, -2.75, 7.5), (0.75, -2.5, 7.25), (0.0, 1.192e-07, 7.25), (0.25, 1.192e-07, 7.25), (0.375, 1.192e-07, 7.5), (0.875, 1.192e-07, 7.5), (0.75, 1.192e-07, 7.25)], [], [(26, 12, 24, 28), (1, 8, 21, 22), (12, 13, 23, 24), (25, 26, 28, 27), (13, 1, 22, 23), (3, 2, 1, 13), (9, 11, 19, 18), (2, 0, 8, 1), (16, 17, 26, 25), (4, 5, 15, 14), (5, 9, 18, 15), (17, 13, 12, 26), (7, 6, 17, 16), (11, 10, 20, 19), (6, 3, 13, 17), (10, 7, 16, 20), (18, 19, 32, 31), (14, 15, 30, 29), (19, 20, 33, 32), (20, 16, 25, 33), (15, 18, 31, 30), (29, 30, 35, 34), (31, 32, 37, 36), (32, 33, 38, 37), (33, 25, 27, 38), (30, 31, 36, 35)])
_uv = me_plane.uv_layers.new(name='UVMap')
_uv.uv.foreach_set('vector', [1.0, 0.0, 1.0, 0.0, 1.0, 0.0, 1.0, 0.0, 1.0, 0.0, 0.0, 0.0, 0.0, 0.0, 1.0, 0.0, 1.0, 0.0, 1.0, 0.0, 1.0, 0.0, 1.0, 0.0, 1.0, 0.0, 1.0, 0.0, 1.0, 0.0, 1.0, 0.0, 1.0, 0.0, 1.0, 0.0, 1.0, 0.0, 1.0, 0.0, 1.0, 0.0, 1.0, 0.0, 1.0, 0.0, 1.0, 0.0, 1.0, 0.0, 1.0, 0.0, 1.0, 0.0, 1.0, 0.0, 1.0, 0.0, 0.0, 0.0, 0.0, 0.0, 1.0, 0.0, 1.0, 0.0, 1.0, 0.0, 1.0, 0.0, 1.0, 0.0, 0.0, 0.0, 1.0, 0.0, 1.0, 0.0, 0.0, 0.0, 1.0, 0.0, 1.0, 0.0, 1.0, 0.0, 1.0, 0.0, 1.0, 0.0, 1.0, 0.0, 1.0, 0.0, 1.0, 0.0, 1.0, 0.0, 1.0, 0.0, 1.0, 0.0, 1.0, 0.0, 1.0, 0.0, 1.0, 0.0, 1.0, 0.0, 1.0, 0.0, 1.0, 0.0, 1.0, 0.0, 1.0, 0.0, 1.0, 0.0, 1.0, 0.0, 1.0, 0.0, 1.0, 0.0, 1.0, 0.0, 1.0, 0.0, 1.0, 0.0, 1.0, 0.0, 1.0, 0.0, 0.0, 0.0, 1.0, 0.0, 1.0, 0.0, 0.0, 0.0, 1.0, 0.0, 1.0, 0.0, 1.0, 0.0, 1.0, 0.0, 1.0, 0.0, 1.0, 0.0, 1.0, 0.0, 1.0, 0.0, 1.0, 0.0, 1.0, 0.0, 1.0, 0.0, 1.0, 0.0, 0.0, 0.0, 1.0, 0.0, 1.0, 0.0, 0.0, 0.0, 1.0, 0.0, 1.0, 0.0, 1.0, 0.0, 1.0, 0.0, 1.0, 0.0, 1.0, 0.0, 1.0, 0.0, 1.0, 0.0, 1.0, 0.0, 1.0, 0.0, 1.0, 0.0, 1.0, 0.0, 1.0, 0.0, 1.0, 0.0, 1.0, 0.0, 1.0, 0.0])
me_plane.update()
me_cube_001 = bpy.data.meshes.new('Cube.001')
me_cube_001.from_pydata([(-0.125, -2.625, 0.0), (-0.125, -2.625, 7.375), (-0.125, -2.5, 0.0), (-0.125, -2.5, 7.25), (0.125, -2.625, 0.0), (0.125, -2.625, 7.375), (0.125, -2.5, 0.0), (0.125, -2.5, 7.25), (-0.125, 2.625, 7.375), (-0.125, 2.5, 7.25), (0.125, 2.5, 7.25), (0.125, 2.625, 7.375), (-0.125, 2.625, 0.0), (-0.125, 2.5, 0.0), (0.125, 2.5, 0.0), (0.125, 2.625, 0.0)], [], [(0, 1, 3, 2), (6, 7, 5, 4), (4, 5, 1, 0), (5, 7, 10, 11), (8, 11, 15, 12), (3, 1, 8, 9), (1, 5, 11, 8), (11, 10, 14, 15), (9, 8, 12, 13)])
_uv = me_cube_001.uv_layers.new(name='UVMap')
_uv.uv.foreach_set('vector', [0.375, 0.0, 0.625, 0.0, 0.625, 0.25, 0.375, 0.25, 0.375, 0.5, 0.625, 0.5, 0.625, 0.75, 0.375, 0.75, 0.375, 0.75, 0.625, 0.75, 0.625, 1.0, 0.375, 1.0, 0.625, 0.75, 0.625, 0.5, 0.625, 0.5, 0.625, 0.75, 0.625, 1.0, 0.625, 0.75, 0.625, 0.75, 0.625, 1.0, 0.625, 0.25, 0.625, 0.0, 0.625, 0.0, 0.625, 0.25, 0.625, 1.0, 0.625, 0.75, 0.625, 0.75, 0.625, 1.0, 0.625, 0.75, 0.625, 0.5, 0.625, 0.5, 0.625, 0.75, 0.625, 0.25, 0.625, 0.0, 0.625, 0.0, 0.625, 0.25])
me_cube_001.update()
me_cube_002 = bpy.data.meshes.new('Cube.002')
me_cube_002.from_pydata([(0.25, -0.25, 6.375), (0.25, -0.25, 7.125), (0.25, 0.25, 6.375), (0.25, 0.25, 7.125), (0.625, -0.125, 6.5), (0.5, -0.25, 6.375), (0.5, -0.25, 7.125), (0.625, -0.125, 7.0), (0.625, 0.125, 6.5), (0.5, 0.25, 6.375), (0.625, 0.125, 7.0), (0.5, 0.25, 7.125)], [], [(5, 6, 1, 0), (11, 3, 1, 6), (2, 3, 11, 9), (10, 8, 9, 11), (5, 9, 8, 4), (11, 6, 7, 10), (6, 5, 4, 7), (2, 9, 5, 0), (10, 7, 4, 8)])
_uv = me_cube_002.uv_layers.new(name='UVMap')
_uv.uv.foreach_set('vector', [0.375, 0.8333, 0.625, 0.8333, 0.625, 1.0, 0.375, 1.0, 0.7083, 0.5, 0.875, 0.5, 0.875, 0.75, 0.7083, 0.75, 0.375, 0.25, 0.625, 0.25, 0.625, 0.4167, 0.375, 0.4167, 0.5833, 0.5625, 0.4167, 0.5625, 0.375, 0.4167, 0.625, 0.4167, 0.2917, 0.75, 0.2917, 0.5, 0.4167, 0.5625, 0.4167, 0.6875, 0.7083, 0.5, 0.7083, 0.75, 0.5833, 0.6875, 0.5833, 0.5625, 0.625, 0.8333, 0.375, 0.8333, 0.4167, 0.6875, 0.5833, 0.6875, 0.125, 0.5, 0.2917, 0.5, 0.2917, 0.75, 0.125, 0.75, 0.5833, 0.5625, 0.5833, 0.6875, 0.4167, 0.6875, 0.4167, 0.5625])
me_cube_002.update()
me_cube_003 = bpy.data.meshes.new('Cube.003')
me_cube_003.from_pydata([(0.625, -0.125, 6.5), (0.625, -0.125, 7.0), (0.625, 0.125, 6.5), (0.625, 0.125, 7.0)], [], [(2, 3, 1, 0)])
_uv = me_cube_003.uv_layers.new(name='UVMap')
_uv.uv.foreach_set('vector', [0.4167, 0.5625, 0.5833, 0.5625, 0.5833, 0.6875, 0.4167, 0.6875])
me_cube_003.update()

# ---- objects
ob_plane = bpy.data.objects.new('Plane', me_plane_001)
ob_plane_001 = bpy.data.objects.new('Plane.001', me_plane_002)
ob_plane_002 = bpy.data.objects.new('Plane.002', me_plane_003)
ob_plane_003 = bpy.data.objects.new('Plane.003', me_plane_004)
ob_plane_004 = bpy.data.objects.new('Plane.004', me_plane_005)
ob_rune_time = bpy.data.objects.new('Rune_Time', me_plane_006)
ob_rune_gravity = bpy.data.objects.new('Rune_Gravity', me_plane_007)
ob_rune_light = bpy.data.objects.new('Rune_Light', me_plane_008)
ob_rune_sound = bpy.data.objects.new('Rune_Sound', me_plane_009)
ob_portal_frame = bpy.data.objects.new('Portal_Frame', me_plane)
ob_portal_light = bpy.data.objects.new('Portal_Light', me_cube_001)
ob_portal_runeholder = bpy.data.objects.new('Portal_RuneHolder', me_cube_002)
ob_cube_001 = bpy.data.objects.new('Cube.001', me_cube_003)

# ---- transforms, parenting, visibility, modifiers, constraints
ob_plane.location = (0.0, 0.0, 0.0)
ob_plane_001.location = (0.0, 0.0, 0.0)
ob_plane_002.location = (0.0, 0.0, 0.0)
ob_plane_003.location = (0.0, 0.0, 0.0)
ob_plane_004.location = (0.0, 0.0, 0.0)
ob_rune_time.location = (0.0, 0.0, 0.0)
ob_rune_gravity.location = (0.0, 0.0, 0.0)
ob_rune_light.location = (0.0, 0.0, 0.0)
ob_rune_sound.location = (0.0, 0.0, 0.0)
ob_portal_frame.location = (0.0, 0.0, 0.0)
_m = ob_portal_frame.modifiers.new('Mirror', 'MIRROR')
_m.use_axis = (True, True, False)
ob_portal_light.location = (0.0, 0.0, 0.0)
ob_portal_runeholder.location = (0.0, 0.0, 0.0)
ob_cube_001.location = (0.0, 0.0, 0.0)

# ---- collection membership
scene.collection.objects.link(ob_plane)
scene.collection.objects.link(ob_plane_001)
scene.collection.objects.link(ob_plane_002)
scene.collection.objects.link(ob_plane_003)
scene.collection.objects.link(ob_plane_004)
scene.collection.objects.link(ob_rune_time)
scene.collection.objects.link(ob_rune_gravity)
scene.collection.objects.link(ob_rune_light)
scene.collection.objects.link(ob_rune_sound)
col_collection.objects.link(ob_portal_frame)
col_collection.objects.link(ob_portal_light)
col_collection.objects.link(ob_portal_runeholder)
col_collection.objects.link(ob_cube_001)

# ---- scene / render settings (as saved in the file)
scene.frame_start = 1; scene.frame_end = 250; scene.frame_set(1)
scene.render.engine = 'BLENDER_EEVEE_NEXT'
scene.cycles.sampling_pattern = 'TABULATED_SOBOL'
bpy.context.view_layer.update()

# ---- added for rendering (the .blend has no active camera and no usable light): camera, sun
cam_auto = bpy.data.cameras.new('AutoCamera')
cam_auto.lens = 50.0
cam_auto.sensor_width = 36.0
cam_auto.clip_end = 1000.0
ob_auto_camera = bpy.data.objects.new('AutoCamera', cam_auto)
scene.collection.objects.link(ob_auto_camera)
ob_auto_camera.location = (9.12707, -10.9525, 10.8017)
ob_auto_camera.rotation_euler = (1.09748, -7.21219e-08, 0.694738)
scene.camera = ob_auto_camera
light_auto_sun = bpy.data.lights.new('AutoSun', 'SUN')
light_auto_sun.energy = 3.0
light_auto_sun.angle = 0.0523599
ob_auto_sun = bpy.data.objects.new('AutoSun', light_auto_sun)
scene.collection.objects.link(ob_auto_sun)
ob_auto_sun.rotation_euler = (0.872665, 0.174533, 0.523599)
bpy.context.view_layer.update()
